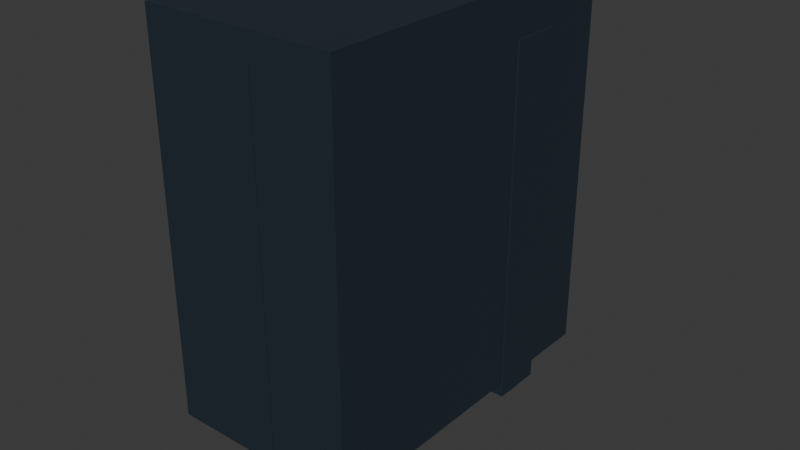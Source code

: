 # Source: level.blend  (saved by Blender 4.2.66; exported with 4.5.12 LTS)
import bpy
from mathutils import Matrix  # noqa: F401  (used for matrix-valued properties, if any)

bpy.ops.wm.read_factory_settings(use_empty=True)
scene = bpy.context.scene
scene.name = 'Scene'

# ---- materials (node trees are filled in below, after node groups)
mat_brick_wall_world = bpy.data.materials.new('Brick Wall World')
mat_brick_floor = bpy.data.materials.new('Brick Floor')

# ---- material node trees
mat_brick_wall_world.use_nodes = True; mat_brick_wall_world.node_tree.nodes.clear()
_N = mat_brick_wall_world.node_tree.nodes; _L = mat_brick_wall_world.node_tree.links
n0 = _N.new('ShaderNodeBsdfPrincipled'); n0.name = 'Principled BSDF'; n0.location = (406, 372)
n0.inputs[2].default_value = 0.6127
n1 = _N.new('ShaderNodeOutputMaterial'); n1.name = 'Material Output'; n1.location = (809, 350)
n2 = _N.new('ShaderNodeMix'); n2.name = 'Mix'; n2.location = (226, 388)
n2.data_type = 'RGBA'
n2.blend_type = 'MULTIPLY'
n2.inputs[6].default_value = (0.01949, 0.03285, 0.05173, 1.0)
n3 = _N.new('ShaderNodeNormalMap'); n3.name = 'Normal Map'; n3.location = (177, 41)
n3.inputs[0].default_value = 0.4
_L.new(n0.outputs[0], n1.inputs[0])
_L.new(n2.outputs[2], n0.inputs[0])
_L.new(n3.outputs[0], n0.inputs[5])
n1.is_active_output = True
mat_brick_floor.use_nodes = True; mat_brick_floor.node_tree.nodes.clear()
_N = mat_brick_floor.node_tree.nodes; _L = mat_brick_floor.node_tree.links
n0 = _N.new('ShaderNodeBsdfPrincipled'); n0.name = 'Principled BSDF'; n0.location = (231, 281)
n0.inputs[2].default_value = 0.3255
n1 = _N.new('ShaderNodeOutputMaterial'); n1.name = 'Material Output'; n1.location = (521, 281)
n2 = _N.new('ShaderNodeMix'); n2.name = 'Mix'; n2.location = (-9, 325)
n2.data_type = 'RGBA'
n2.blend_type = 'MULTIPLY'
n2.inputs[6].default_value = (0.3547, 0.3547, 0.3547, 1.0)
n3 = _N.new('ShaderNodeNormalMap'); n3.name = 'Normal Map'; n3.location = (43, -17)
n3.inputs[0].default_value = 1.9
_L.new(n0.outputs[0], n1.inputs[0])
_L.new(n2.outputs[2], n0.inputs[0])
_L.new(n3.outputs[0], n0.inputs[5])
n1.is_active_output = True

# ---- world
world_world = bpy.data.worlds.new('World'); scene.world = world_world
world_world.use_nodes = True; world_world.node_tree.nodes.clear()
_N = world_world.node_tree.nodes; _L = world_world.node_tree.links
n0 = _N.new('ShaderNodeOutputWorld'); n0.name = 'World Output'; n0.location = (300, 300)
n1 = _N.new('ShaderNodeBackground'); n1.name = 'Background'; n1.location = (10, 300)
n1.inputs[0].default_value = (0.05088, 0.05088, 0.05088, 1.0)
_L.new(n1.outputs[0], n0.inputs[0])
n0.is_active_output = True
world_world.color = (0.05088, 0.05088, 0.05088)
world_world.sun_shadow_jitter_overblur = 0.0

# ---- meshes
me_mesh_0 = bpy.data.meshes.new('Mesh_0')
me_mesh_0.from_pydata([(-5.239, -6.741, 265.3), (1.823, -6.741, 265.3), (8.273, 8.75, 265.3), (8.273, -8.75, 265.3), (8.273, 8.75, -30.26), (-8.273, 8.75, 265.3), (-8.273, -8.75, -30.26), (8.273, -8.75, -30.26), (-8.273, 8.75, -30.26), (-8.273, -8.75, 265.3), (-5.239, 6.963, 265.3), (-5.239, 6.963, 267.6), (-5.239, -6.741, 267.6), (1.823, -6.741, 267.6), (1.823, 6.963, 265.3), (1.823, 6.963, 267.6), (-33.27, -13.75, 264.7), (-23.27, -13.75, 264.7), (-33.27, -13.75, 269.7), (-23.27, -13.75, 269.7), (-33.27, -23.75, 274.7), (-23.27, -23.75, 274.7), (-23.27, -23.75, 269.7), (-33.27, -23.75, 269.7), (-40.77, -23.75, -30.26), (-40.77, -46.25, -30.26), (-15.77, -46.25, 274.7), (-40.77, -46.25, 274.7), (-15.77, -46.25, -30.26), (-40.77, -23.75, 274.7), (-15.77, -23.75, 274.7), (-15.77, -23.75, -30.26), (-53.27, 13.75, 257.2), (-53.27, 13.75, -30.26), (-67.67, 13.75, -30.26), (-67.67, 33.75, -30.26), (-53.27, 33.75, -30.26), (-67.67, 33.75, 257.2), (-67.67, 13.75, 257.2), (-45.77, 83.75, 239.7), (-45.77, 83.75, -30.26), (-50.77, 88.75, -30.26), (-50.77, 83.75, -30.26), (-45.77, 88.75, -30.26), (-45.77, 88.75, 237.2), (-50.77, 83.75, 232.2), (-45.77, 83.75, 232.2), (-10.77, 83.75, -30.26), (-5.773, 88.75, -30.26), (-10.77, 88.75, -30.26), (-5.773, 83.75, -30.26), (-10.77, 88.75, 237.2), (-10.77, 83.75, 237.2), (-45.77, 83.01, 235.7), (-45.77, 81.64, 239.3), (-50.77, 81.64, 239.3), (-45.77, 82.05, 237.1), (-50.77, 82.05, 237.1), (-50.77, 83.01, 235.7), (-25.77, 56.25, 269.7), (-25.77, 56.25, 264.7), (-25.77, 83.75, 257.2), (-30.77, 83.75, 252.2), (-30.77, 56.25, 264.7), (-30.77, 56.25, 269.7), (-25.77, 83.75, 252.2), (-50.77, 88.75, 239.7), (-30.77, 88.75, 249.7), (-50.77, 83.75, 239.7), (-45.77, 83.75, 237.2), (-30.77, 83.75, 249.7), (-25.77, 88.75, 249.7), (-5.773, 88.75, 239.7), (-5.773, 83.75, 239.7), (-30.77, 83.75, 242.2), (-30.77, 83.75, 257.2), (-30.77, 88.75, 257.2), (-25.77, 83.75, 249.7), (-25.77, 88.75, 242.2), (-27.44, 83.75, 252.2), (-30.77, 88.75, 242.2), (-25.77, 88.75, 257.2), (-3.273, 53.25, -30.26), (6.727, 53.25, 257.2), (-3.273, 38.25, 257.2), (6.727, 38.25, 257.2), (-3.273, 53.25, 257.2), (6.727, 38.25, -30.26), (6.727, 53.25, -30.26), (-3.273, 38.25, -30.26), (-35.77, 92.5, -30.26), (-20.77, 92.5, 242.2), (-20.77, 92.5, -30.26), (-20.77, 60.0, -30.26), (-35.77, 60.0, 242.2), (-35.77, 60.0, -30.26), (-25.77, 83.75, 242.2), (-20.77, 60.0, 242.2), (-35.77, 92.5, 242.2), (-58.27, 8.75, -30.26), (-58.27, 3.75, -30.26), (-58.27, 3.75, 257.2), (-58.27, 8.75, 257.2), (-53.27, 8.75, -30.26), (-53.27, 3.75, -30.26), (-53.27, 3.75, 257.2), (-53.27, 8.75, 257.2), (-58.27, -3.198, -30.26), (-58.27, -3.198, 257.2), (-53.27, -3.198, -30.26), (-58.27, -10.7, -30.26), (-58.27, -10.7, 257.2), (-53.27, -10.7, 257.2), (-53.27, -3.198, 257.2), (-58.27, 33.75, 257.2), (-58.27, 33.75, -30.26), (-58.27, 61.25, 257.2), (-53.27, 33.75, 257.2), (-53.27, 56.25, 257.2), (-58.27, 61.25, -30.26), (-13.27, 61.25, 257.2), (-13.27, 56.25, 257.2), (-13.27, 56.25, -30.26), (-13.27, 61.25, -30.26), (-53.27, 61.25, -30.26), (-53.27, 61.25, -30.26), (-50.77, -13.75, -30.26), (-50.77, -18.75, 257.2), (-8.273, -18.75, 257.2), (-8.273, -18.75, -30.26), (-50.77, -18.75, -30.26), (-8.273, -13.75, -30.26), (-8.273, -13.75, 257.2), (-50.77, -13.75, 257.2), (-53.27, 56.25, -30.26), (-53.27, 56.25, 269.7), (-53.27, -13.75, 269.7), (-3.273, -13.75, 269.7), (-53.27, -13.75, -30.26), (-3.273, -13.75, -30.26), (-3.273, 56.25, 269.7), (-3.273, 56.25, -30.26), (-53.27, -10.7, -30.26)], [(79, 62), (79, 65), (89, 82), (95, 93)], [(21, 22, 17, 19), (9, 6, 7, 3), (43, 41, 66, 44), (6, 9, 5, 8), (137, 140, 135, 136), (2, 5, 9, 3), (15, 11, 12, 13), (0, 1, 13, 12), (14, 10, 11, 15), (15, 13, 1, 14), (138, 139, 137, 136), (18, 20, 21, 19), (16, 23, 20, 18), (10, 5, 9, 0), (25, 27, 29, 24), (29, 30, 31, 24), (25, 28, 26, 27), (26, 30, 29, 27), (31, 30, 26, 28), (37, 38, 32, 117), (38, 34, 33, 32), (34, 38, 37, 35), (40, 46, 45, 42), (66, 45, 68), (44, 46, 40, 43), (141, 140, 137, 139), (42, 45, 66, 41), (4, 8, 5, 2), (51, 72, 48, 49), (48, 72, 73, 50), (52, 47, 50, 73), (68, 55, 54, 39), (55, 57, 56, 54), (56, 39, 54), (53, 39, 56), (53, 46, 39), (131, 132, 128, 129), (128, 132, 133, 127), (100, 101, 102, 99), (68, 57, 55), (68, 58, 57), (58, 68, 45), (63, 64, 75, 62), (63, 62, 65, 60), (75, 68, 70), (44, 66, 67), (67, 66, 76), (68, 69, 70), (70, 69, 44, 67), (52, 77, 71), (61, 65, 73), (51, 71, 72), (65, 77, 73), (71, 81, 72), (81, 61, 73, 72), (71, 51, 52), (73, 77, 52), (52, 51, 73), (73, 51, 72), (76, 75, 61, 81), (77, 96, 78, 71), (76, 81, 71, 67), (67, 80, 74, 70), (62, 70, 77, 65), (97, 91, 98, 94), (62, 75, 70), (67, 71, 78, 80), (83, 88, 82, 86), (92, 90, 98, 91), (95, 94, 98, 90), (92, 91, 97, 93), (102, 106, 103, 99), (100, 104, 105, 101), (105, 106, 102, 101), (103, 106, 105, 104), (110, 111, 108, 107), (108, 113, 109, 107), (116, 119, 115, 114), (130, 129, 128, 127), (118, 121, 120, 116), (124, 119, 116, 120, 123), (122, 123, 120, 121), (130, 127, 133, 126), (123, 125, 124), (17, 22, 23, 16), (7, 4, 2, 3), (58, 45, 46, 53), (57, 58, 53, 56), (138, 136, 135, 134), (135, 140, 141, 134), (11, 10, 0, 12), (47, 52, 51, 49), (51, 52, 73, 72), (118, 116, 114, 117), (85, 83, 86, 84), (85, 87, 88, 83), (87, 85, 84, 89), (111, 112, 113, 108), (37, 117, 36, 35), (65, 61, 59, 60), (75, 64, 59, 61), (76, 66, 68, 75), (77, 70, 74, 96), (44, 69, 46), (110, 142, 112, 111)])
_uv = me_mesh_0.uv_layers.new(name='UVMap')
_uv.uv.foreach_set('vector', [0.5, 0.5, 0.5, 0.25, 1.0, 0.0, 1.0, 0.25, 1.0, 1.0, 1.0, 0.0, 0.0, 0.0, 0.0, 1.0, 0.0, 1.0, 1.0, 1.0, 1.0, 0.0, 0.0, 0.0, 1.0, 0.0, 0.0, 0.0, 0.0, 1.0, 1.0, 1.0, 0.0, 1.0, 1.0, 1.0, 1.0, 0.0, 0.0, 0.0, 0.0, 0.0, 0.0, 0.0, 0.0, 0.0, 0.0, 0.0, 1.0, 1.0, 1.0, 0.0, 0.0, 0.0, 0.0, 1.0, 1.0, 0.7618, 0.0, 0.7618, 0.0, 1.0, 1.0, 1.0, 0.0, 0.2382, 1.0, 0.2382, 1.0, 0.0, 0.0, 0.0, 0.0, 0.0, 0.0, 1.0, 0.2382, 1.0, 0.2382, 0.0, 0.0, 1.0, 0.0, 0.0, 0.0, 1.0, 0.0, 0.0, 0.0, 0.875, 0.0, 0.75, 1.0, 0.75, 1.0, 0.875, 0.0, 0.0, 0.5, 0.25, 0.5, 0.5, 0.0, 0.25, 0.8979, 0.1834, 1.0, 0.0, 0.0, 0.0, 0.1148, 0.1834, 1.0, 0.0, 0.0, 0.0, 0.0, 1.0, 1.0, 1.0, 1.0, 0.0, 0.0, 0.0, 0.0, 1.0, 1.0, 1.0, 1.0, 0.0, 0.0, 0.0, 0.0, 1.0, 1.0, 1.0, 0.0, 1.0, 1.0, 1.0, 1.0, 0.0, 0.0, 0.0, 1.0, 0.0, 0.0, 0.0, 0.0, 1.0, 1.0, 1.0, 1.0, 0.0, 0.0, 0.0, 0.0, 1.0, 1.0, 1.0, 1.0, 1.0, 1.0, 0.0, 0.0, 0.0, 0.0, 1.0, 1.0, 0.0, 0.0, 0.0, 0.0, 1.0, 1.0, 1.0, 0.0, 0.0, 0.0, 0.9725, 1.0, 0.9725, 1.0, 0.0, 0.0, 1.0, 0.02752, 0.0, 0.0, 0.0, 0.0, 0.0, 0.0, 0.9725, 0.0, 0.0, 1.0, 0.0, 1.0, 0.0, 0.0, 0.0, 0.0, 1.0, 1.0, 1.0, 1.0, 0.0, 1.0, 0.9725, 0.0, 1.0, 1.0, 1.0, 0.0, 1.0, 1.0, 1.0, 1.0, 0.0, 0.0, 0.0, 1.0, 0.0, 0.0, 0.0, 0.0, 1.0, 1.0, 1.0, 1.0, 0.0, 0.0, 0.0, 0.0, 1.0, 1.0, 1.0, 1.0, 1.0, 1.0, 0.0, 0.0, 0.0, 0.0, 1.0, 1.0, 0.7, 1.0, 0.8, 0.0, 0.8, 0.0, 0.7, 1.0, 0.8, 1.0, 0.9, 0.0, 0.9, 0.0, 0.8, 0.09591, 0.3253, 0.5, 0.5, 0.0, 0.4709, 0.3237, 0.2311, 0.5, 0.5, 0.09591, 0.3253, 0.3237, 0.2311, 0.5, 0.0, 0.5, 0.5, 1.0, 0.0, 0.0, 0.0, 0.0, 1.0, 1.0, 1.0, 0.0, 1.0, 1.0, 1.0, 1.0, 0.0, 0.0, 0.0, 1.0, 0.0, 0.0, 0.0, 0.0, 1.0, 1.0, 1.0, 0.5, 0.5, 0.9041, 0.3253, 1.0, 0.4709, 0.5, 0.5, 0.6763, 0.2311, 0.9041, 0.3253, 0.6763, 0.2311, 0.5, 0.5, 0.5, 0.0, 0.5, 0.3571, 0.5, 0.5, 0.0, 0.1429, 1.0, 0.6667, 0.5, 0.3571, 0.0, 0.0, 0.5, 0.375, 0.0, 0.0, 0.5, 0.5, 0.0, 0.0625, 0.5, 0.3125, 0.875, 0.0, 1.0, 0.0625, 0.5, 0.3125, 0.5, 0.3125, 1.0, 0.0625, 0.5, 0.5, 0.0, 0.0625, 0.125, 0.0, 0.5, 0.3125, 1.0, 0.5, 0.125, 0.0, 0.875, 0.0, 0.5, 1.0, 1.0, 0.625, 1.0, 0.75, 0.0, 0.75, 0.5, 0.5, 0.5, 0.375, 1.0, 0.0625, 0.125, 0.0, 0.5, 0.3125, 0.0, 0.0625, 0.5, 0.375, 0.5, 0.3125, 1.0, 0.0625, 0.5, 0.3125, 0.5, 0.5, 0.0, 0.0625, 0.0, 0.0, 0.0, 0.0, 0.0, 0.0, 0.0, 0.0, 0.0, 0.75, 0.0, 0.625, 1.0, 0.625, 1.0, 0.0625, 0.5, 0.3125, 0.875, 0.0, 1.0, 0.625, 0.0, 0.625, 1.0, 0.5, 1.0, 0.5, 0.0, 0.625, 0.0, 0.5, 1.0, 0.0, 0.0, 0.1429, 1.0, 0.875, 0.0, 0.0, 0.0, 0.5, 0.0, 0.000767, 0.8846, 0.6667, 0.5, 0.0, 1.0, 0.0, 0.0, 0.0, 0.5, 0.3125, 0.5, 1.0, 0.5, 1.0, 0.9992, 1.0, 0.7308, 0.3333, 1.0, 0.5, 1.0, 0.6667, 1.0, 0.5, 0.0, 0.5, 0.5, 0.375, 0.0, 1.0, 0.0, 0.0, 0.0, 1.0, 0.0, 0.0, 1.0, 0.6667, 1.0, 1.0, 1.0, 0.5, 0.5, 1.0, 0.5, 0.0, 0.8846, 0.6667, 0.9992, 1.0, 0.0, 0.0, 1.0, 0.0, 0.0, 0.0, 0.0, 0.0, 1.0, 0.0, 1.0, 1.0, 0.0, 1.0, 0.0, 0.0, 0.0, 0.0, 0.0, 0.0, 0.0, 1.0, 1.0, 1.0, 1.0, 0.0, 0.0, 0.0, 0.0, 1.0, 0.0, 0.0, 1.0, 0.0, 0.0, 0.0, 0.0, 1.0, 1.0, 1.0, 1.0, 0.0, 0.0, 0.0, 0.0, 1.0, 1.0, 1.0, 0.0, 1.0, 1.0, 1.0, 1.0, 0.0, 0.0, 0.0, 1.0, 0.0, 0.0, 0.0, 0.0, 1.0, 1.0, 1.0, 1.0, 0.0, 1.0, 1.0, 1.0, 0.0, 1.0, 1.0, 1.0, 0.0, 0.0, 0.0, 0.0, 0.0, 1.0, 1.0, 0.0, 1.0, 1.0, 1.0, 1.0, 0.0, 0.0, 0.0, 1.0, 0.0, 0.0, 0.0, 0.0, 1.0, 1.0, 1.0, 0.0, 0.0, 0.0, 1.0, 1.0, 1.0, 1.0, 0.0, 0.0, 1.0, 1.0, 1.0, 1.0, 0.0, 0.0, 0.0, 0.0, 1.0, 1.0, 1.0, 1.0, 0.0, 0.0, 0.0, 0.0, 1.0, 1.0, 0.0, 0.0, 0.0, 0.0, 1.0, 1.0, 1.0, 0.0, 1.0, 1.0, 1.0, 1.0, 0.9756, 1.0, 0.5, 1.0, 0.625, 0.0, 0.625, 0.0, 0.5, 1.0, 1.0, 1.0, 0.0, 0.0, 0.0, 0.0, 1.0, 1.0, 0.5, 1.0, 0.6, 0.0, 0.6, 0.0, 0.5, 1.0, 0.9, 1.0, 1.0, 0.0, 1.0, 0.0, 0.9, 1.0, 0.0, 0.0, 0.0, 0.0, 1.0, 1.0, 1.0, 1.0, 0.0, 0.0, 0.0, 0.0, 1.0, 1.0, 1.0, 0.0, 1.0, 0.2382, 1.0, 0.2382, 0.0, 0.0, 0.0, 1.0, 0.0, 0.0, 0.0, 0.0, 1.0, 1.0, 1.0, 1.0, 0.0, 0.0, 0.0, 0.0, 1.0, 1.0, 1.0, 0.8182, 1.0, 1.0, 0.0, 0.0, 0.0, 0.0, 1.0, 0.0, 0.0, 0.0, 0.0, 0.0, 0.0, 0.0, 0.0, 0.0, 0.0, 0.0, 0.0, 1.0, 0.0, 0.0, 0.0, 0.0, 0.0, 0.0, 0.0, 0.0, 0.0, 0.0, 0.0, 1.0, 1.0, 0.0, 1.0, 0.0, 0.0, 1.0, 0.0, 0.0, 1.0, 1.0, 1.0, 1.0, 0.0, 1.0, 1.0, 0.5, 0.375, 0.5, 0.5, 0.0, 0.0, 0.0, 0.0, 0.0, 0.1429, 0.5, 0.5, 0.0, 0.0, 1.0, 0.875, 0.5, 0.5, 1.0, 0.0625, 0.0, 0.0, 0.5, 0.5, 0.0, 0.5, 1.0, 0.5, 0.7308, 0.3333, 0.0, 0.000767, 0.875, 0.0, 0.125, 0.0, 0.0, 0.9725, 1.0, 0.0, 0.0, 0.0, 0.0, 1.0, 1.0, 1.0])
me_mesh_0.materials.append(mat_brick_wall_world)
me_mesh_0.update()
me_mesh_0.normals_split_custom_set([tuple(v) for v in zip(*[iter([1.0, -3.052e-07, 0.0, 1.0, -3.052e-07, 0.0, 1.0, -3.052e-07, 0.0, 1.0, -3.052e-07, 0.0, 0.0, -1.0, 1.707e-09, 0.0, -1.0, 1.707e-09, 0.0, -1.0, 1.707e-09, 0.0, -1.0, 1.707e-09, 0.0, 1.0, 0.0, 0.0, 1.0, 0.0, 0.0, 1.0, 0.0, 0.0, 1.0, 0.0, -1.0, 0.0, -3.227e-09, -1.0, 0.0, -3.227e-09, -1.0, 0.0, -3.227e-09, -1.0, 0.0, -3.227e-09, 0.0, 0.0, 1.0, 0.0, 0.0, 1.0, 0.0, 0.0, 1.0, 0.0, 0.0, 1.0, 0.0, 0.0, 1.0, 0.0, 0.0, 1.0, 0.0, 0.0, 1.0, 0.0, 0.0, 1.0, 0.0, 0.0, 1.0, 0.0, 0.0, 1.0, 0.0, 0.0, 1.0, 0.0, 0.0, 1.0, 0.0, -1.0, 0.0, 0.0, -1.0, 0.0, 0.0, -1.0, 0.0, 0.0, -1.0, 0.0, 0.0, 1.0, 0.0, 0.0, 1.0, 0.0, 0.0, 1.0, 0.0, 0.0, 1.0, 0.0, 1.0, 0.0, 0.0, 1.0, 0.0, 0.0, 1.0, 0.0, 0.0, 1.0, 0.0, 0.0, 0.0, -1.0, 0.0, 0.0, -1.0, 0.0, 0.0, -1.0, 0.0, 0.0, -1.0, 0.0, 0.0, 0.4472, 0.8944, 0.0, 0.4472, 0.8944, 0.0, 0.4472, 0.8944, 0.0, 0.4472, 0.8944, -1.0, 0.0, 0.0, -1.0, 0.0, 0.0, -1.0, 0.0, 0.0, -1.0, 0.0, 0.0, 7.735e-06, 0.0, 1.0, 7.735e-06, 0.0, 1.0, 7.735e-06, 0.0, 1.0, 7.735e-06, 0.0, 1.0, -1.0, 0.0, 0.0, -1.0, 0.0, 0.0, -1.0, 0.0, 0.0, -1.0, 0.0, 0.0, 0.0, 1.0, 0.0, 0.0, 1.0, 0.0, 0.0, 1.0, 0.0, 0.0, 1.0, 0.0, 0.0, -1.0, -1.601e-08, 0.0, -1.0, -1.601e-08, 0.0, -1.0, -1.601e-08, 0.0, -1.0, -1.601e-08, 0.0, 0.0, 1.0, 0.0, 0.0, 1.0, 0.0, 0.0, 1.0, 0.0, 0.0, 1.0, 1.0, 0.0, 0.0, 1.0, 0.0, 0.0, 1.0, 0.0, 0.0, 1.0, 0.0, 0.0, 0.0, 0.0, 1.0, 0.0, 0.0, 1.0, 0.0, 0.0, 1.0, 0.0, 0.0, 1.0, 0.0, -1.0, 0.0, 0.0, -1.0, 0.0, 0.0, -1.0, 0.0, 0.0, -1.0, 0.0, -1.0, 0.0, 0.0, -1.0, 0.0, 0.0, -1.0, 0.0, 0.0, -1.0, 0.0, 0.0, 0.0, -1.0, 0.0, 0.0, -1.0, 0.0, 0.0, -1.0, 0.0, 0.0, -1.0, 0.0, -1.0, 0.0, 0.0, -1.0, 0.0, 0.0, -1.0, 0.0, 0.0, 1.0, 0.0, 0.0, 1.0, 0.0, 0.0, 1.0, 0.0, 0.0, 1.0, 0.0, 0.0, 1.0, 0.0, 0.0, 1.0, 0.0, 0.0, 1.0, 0.0, 0.0, 1.0, 0.0, 0.0, -1.0, 0.0, 0.0, -1.0, 0.0, 0.0, -1.0, 0.0, 0.0, -1.0, 0.0, 0.0, 0.0, 1.0, 3.121e-09, 0.0, 1.0, 3.121e-09, 0.0, 1.0, 3.121e-09, 0.0, 1.0, 3.121e-09, 0.0, 1.0, 0.0, 0.0, 1.0, 0.0, 0.0, 1.0, 0.0, 0.0, 1.0, 0.0, 1.0, 0.0, 0.0, 1.0, 0.0, 0.0, 1.0, 0.0, 0.0, 1.0, 0.0, 0.0, 0.0, -1.0, 0.0, 0.0, -1.0, 0.0, 0.0, -1.0, 0.0, 0.0, -1.0, 0.0, 0.0, -0.2028, 0.9792, 0.0, -0.2028, 0.9792, 0.0, -0.2028, 0.9792, 0.0, -0.2028, 0.9792, 0.0, -0.9833, -0.1819, 0.0, -0.9833, -0.1819, 0.0, -0.9833, -0.1819, 0.0, -0.9833, -0.1819, 1.0, 2.395e-06, 0.0, 1.0, 2.395e-06, 0.0, 1.0, 2.395e-06, 0.0, 1.0, -3.102e-06, 0.0, 1.0, -3.102e-06, 0.0, 1.0, -3.102e-06, 0.0, 1.0, 0.0, 0.0, 1.0, 0.0, 0.0, 1.0, 0.0, 0.0, 1.0, 0.0, 0.0, 1.0, 0.0, 0.0, 1.0, 0.0, 0.0, 1.0, 0.0, 0.0, 0.0, 0.0, 1.0, 0.0, 0.0, 1.0, 0.0, 0.0, 1.0, 0.0, 0.0, 1.0, -1.0, 0.0, 0.0, -1.0, 0.0, 0.0, -1.0, 0.0, 0.0, -1.0, 0.0, 0.0, -1.0, -3.193e-06, 0.0, -1.0, -3.193e-06, 0.0, -1.0, -3.193e-06, 0.0, -1.0, 3.102e-06, 0.0, -1.0, 3.102e-06, 0.0, -1.0, 3.102e-06, 0.0, -1.0, 0.0, 0.0, -1.0, 0.0, 0.0, -1.0, 0.0, 0.0, -1.0, 0.0, 0.0, -1.0, 0.0, 0.0, -1.0, 0.0, 0.0, -1.0, 0.0, 0.0, 0.0, -0.4138, -0.9104, 0.0, -0.4138, -0.9104, 0.0, -0.4138, -0.9104, 0.0, -0.4138, -0.9104, 0.0, -1.0, 0.0, 0.0, -1.0, 0.0, 0.0, -1.0, 0.0, 0.0, 1.0, 0.0, 0.0, 1.0, 0.0, 0.0, 1.0, 0.0, 0.0, 1.0, 0.0, 0.0, 1.0, 0.0, 0.0, 1.0, 0.0, 0.0, -1.0, 0.0, 0.0, -1.0, 0.0, 0.0, -1.0, 0.0, 0.6402, 0.0, -0.7682, 0.6402, 0.0, -0.7682, 0.6402, 0.0, -0.7682, 0.6402, 0.0, -0.7682, -0.6402, 0.0, -0.7682, -0.6402, 0.0, -0.7682, -0.6402, 0.0, -0.7682, 0.0, -1.0, 0.0, 0.0, -1.0, 0.0, 0.0, -1.0, 0.0, 0.0, 1.0, 0.0, 0.0, 1.0, 0.0, 0.0, 1.0, 0.0, 0.0, -1.0, 0.0, 0.0, -1.0, 0.0, 0.0, -1.0, 0.0, 0.0, 1.0, 0.0, 0.0, 1.0, 0.0, 0.0, 1.0, 0.0, 0.6585, 0.0, 0.7526, 0.6585, 0.0, 0.7526, 0.6585, 0.0, 0.7526, 0.6585, 0.0, 0.7526, -0.6402, 0.0, -0.7682, -0.6402, 0.0, -0.7682, -0.6402, 0.0, -0.7682, 0.0, -1.0, 0.0, 0.0, -1.0, 0.0, 0.0, -1.0, 0.0, 0.4472, 0.0, -0.8944, 0.4472, 0.0, -0.8944, 0.4472, 0.0, -0.8944, 0.4472, 0.0, -0.8944, 0.4472, 0.0, -0.8944, 0.4472, 0.0, -0.8944, 0.0, 0.0, 1.0, 0.0, 0.0, 1.0, 0.0, 0.0, 1.0, 0.0, 0.0, 1.0, 1.0, 0.0, 0.0, 1.0, 0.0, 0.0, 1.0, 0.0, 0.0, 1.0, 0.0, 0.0, 0.0, 1.0, 0.0, 0.0, 1.0, 0.0, 0.0, 1.0, 0.0, 0.0, 1.0, 0.0, -1.0, 0.0, 0.0, -1.0, 0.0, 0.0, -1.0, 0.0, 0.0, -1.0, 0.0, 0.0, 0.0, -1.0, 0.0, 0.0, -1.0, 0.0, 0.0, -1.0, 0.0, 0.0, -1.0, 0.0, 0.0, 0.0, 1.0, 0.0, 0.0, 1.0, 0.0, 0.0, 1.0, 0.0, 0.0, 1.0, 0.0, 0.0, 0.0, 0.0, 0.0, 0.0, 0.0, 0.0, 0.0, 0.0, 1.0, 0.0, 0.0, 1.0, 0.0, 0.0, 1.0, 0.0, 0.0, 1.0, 0.0, 0.0, 1.0, 0.0, 0.0, 1.0, 0.0, 0.0, 1.0, 0.0, 0.0, 1.0, 0.0, 0.0, 1.0, 0.0, 0.0, 1.0, 0.0, 0.0, 1.0, 0.0, 0.0, 1.0, 0.0, -1.0, 0.0, 0.0, -1.0, 0.0, 0.0, -1.0, 0.0, 0.0, -1.0, 0.0, 0.0, 1.0, 0.0, 0.0, 1.0, 0.0, 0.0, 1.0, 0.0, 0.0, 1.0, 0.0, 0.0, 0.0, 1.0, 0.0, 0.0, 1.0, 0.0, 0.0, 1.0, 0.0, 0.0, 1.0, 0.0, 0.0, -1.0, 0.0, 0.0, -1.0, 0.0, 0.0, -1.0, 0.0, 0.0, -1.0, 0.0, 0.0, 0.0, 1.0, 0.0, 0.0, 1.0, 0.0, 0.0, 1.0, 0.0, 0.0, 1.0, 1.0, 0.0, 0.0, 1.0, 0.0, 0.0, 1.0, 0.0, 0.0, 1.0, 0.0, 0.0, -1.0, 0.0, 0.0, -1.0, 0.0, 0.0, -1.0, 0.0, 0.0, -1.0, 0.0, 0.0, 0.0, 1.0, 6.634e-09, 0.0, 1.0, 6.634e-09, 0.0, 1.0, 6.634e-09, 0.0, 1.0, 6.634e-09, -1.0, 0.0, 0.0, -1.0, 0.0, 0.0, -1.0, 0.0, 0.0, -1.0, 0.0, 0.0, 0.0, -1.0, 0.0, 0.0, -1.0, 0.0, 0.0, -1.0, 0.0, 0.0, -1.0, 0.0, 0.0, 0.0, 1.0, 0.0, 0.0, 1.0, 0.0, 0.0, 1.0, 0.0, 0.0, 1.0, 0.0, 1.0, 0.0, 0.0, 1.0, 0.0, 0.0, 1.0, 0.0, 0.0, 1.0, 0.0, 0.0, 1.0, 0.0, 1.0, 0.0, 0.0, 1.0, 0.0, 0.0, 1.0, 0.0, 0.0, 1.0, 0.0, 0.0, -1.0, 0.0, 0.0, -1.0, 0.0, 0.0, -1.0, 0.0, 0.0, -1.0, 0.0, 0.0, 0.0, 0.0, 1.0, 0.0, 0.0, 1.0, 0.0, 0.0, 1.0, 0.0, -0.4472, -0.8944, 0.0, -0.4472, -0.8944, 0.0, -0.4472, -0.8944, 0.0, -0.4472, -0.8944, 1.0, 0.0, -3.227e-09, 1.0, 0.0, -3.227e-09, 1.0, 0.0, -3.227e-09, 1.0, 0.0, -3.227e-09, 0.0, -0.9778, -0.2094, 0.0, -0.9778, -0.2094, 0.0, -0.9778, -0.2094, 0.0, -0.9778, -0.2094, 0.0, -0.827, -0.5622, 0.0, -0.827, -0.5622, 0.0, -0.827, -0.5622, 0.0, -0.827, -0.5622, -1.0, 0.0, 0.0, -1.0, 0.0, 0.0, -1.0, 0.0, 0.0, -1.0, 0.0, 0.0, 0.0, 1.0, 0.0, 0.0, 1.0, 0.0, 0.0, 1.0, 0.0, 0.0, 1.0, 0.0, -1.0, 0.0, 0.0, -1.0, 0.0, 0.0, -1.0, 0.0, 0.0, -1.0, 0.0, 0.0, -1.0, 0.0, 0.0, -1.0, 0.0, 0.0, -1.0, 0.0, 0.0, -1.0, 0.0, 0.0, -3.567e-05, -5.333e-09, 1.0, -8.363e-05, 0.0, 1.0, -3.567e-05, 2.146e-05, 1.0, -8.363e-05, -2.136e-05, 1.0, 0.0, 0.0, 1.0, 0.0, 0.0, 1.0, 0.0, 0.0, 1.0, 0.0, 0.0, 1.0, 0.0, 0.0, 1.0, 0.0, 0.0, 1.0, 0.0, 0.0, 1.0, 0.0, 0.0, 1.0, 1.0, 0.0, 0.0, 1.0, 0.0, 0.0, 1.0, 0.0, 0.0, 1.0, 0.0, 0.0, 0.0, -1.0, 0.0, 0.0, -1.0, 0.0, 0.0, -1.0, 0.0, 0.0, -1.0, 0.0, 0.0, 0.0, 1.0, 0.0, 0.0, 1.0, 0.0, 0.0, 1.0, 0.0, 0.0, 1.0, 0.0, 1.0, 0.0, 0.0, 1.0, 0.0, 0.0, 1.0, 0.0, 0.0, 1.0, 0.0, 1.0, 0.0, 0.0, 1.0, 0.0, 0.0, 1.0, 0.0, 0.0, 1.0, 0.0, 0.0, 0.0, 0.4138, 0.9104, 0.0, 0.4138, 0.9104, 0.0, 0.4138, 0.9104, 0.0, 0.4138, 0.9104, -0.6585, 0.0, 0.7526, -0.6585, 0.0, 0.7526, -0.6585, 0.0, 0.7526, -0.6585, 0.0, 0.7526, 0.0, -1.0, 0.0, 0.0, -1.0, 0.0, 0.0, -1.0, 0.0, 0.0, -1.0, 0.0, 1.0, 0.0, 0.0, 1.0, 0.0, 0.0, 1.0, 0.0, 0.0, 0.0, -1.0, -7.961e-09, 0.0, -1.0, -7.961e-09, 0.0, -1.0, -7.961e-09, 0.0, -1.0, -7.961e-09])] * 3)])
me_mesh_1 = bpy.data.meshes.new('Mesh_1')
me_mesh_1.from_pydata([(-0.02672, 239.1, -14.45), (-28.43, 196.6, -27.12), (28.38, 239.1, -27.12), (-0.02672, 196.6, -14.45), (28.38, 196.6, -27.12), (-28.43, 239.1, -27.12), (-6.855e-07, 118.5, -300.0), (40.0, 140.0, -45.0), (0.0003853, 147.1, -334.8), (-11.19, 139.6, -334.8), (-8.564, 143.6, -334.8), (11.75, 146.7, -300.0), (15.54, 140.0, -45.0), (-5.0, 200.0, -40.0), (0.009649, 151.6, -300.0), (-4.635, 146.2, -334.8), (4.635, 123.8, -38.5), (15.27, 141.3, -300.0), (15.54, 130.0, -45.0), (-5.271e-07, 122.9, -38.5), (15.54, 130.0, -40.0), (5.0, 119.5, -40.0), (-12.11, 135.0, -334.8), (8.564, 126.4, -38.5), (6.326, 119.7, -300.0), (-4.635, 123.8, -38.5), (-6.326, 119.7, -38.5), (-5.0, 119.5, -40.0), (-7.45, 120.5, -40.0), (-7.208e-07, 118.5, -38.5), (-5.0, 150.5, -45.0), (15.27, 128.7, -38.5), (11.69, 123.3, -38.5), (6.326, 119.7, -38.5), (-11.19, 130.4, -334.8), (14.52, 127.6, -45.0), (11.69, 123.3, -300.0), (-23.66, 104.3, -40.0), (5.0, 119.5, -45.0), (-5.0, 70.0, -45.0), (-5.0, 70.0, -40.0), (11.19, 130.4, -38.5), (-8.564, 126.4, -334.8), (12.11, 135.0, -334.8), (5.0, 70.0, -45.0), (11.19, 139.6, -334.8), (6.258, 150.2, -300.0), (-31.38, 159.3, -45.0), (11.66, 146.7, -38.5), (1.993e-07, 151.5, -45.0), (7.414, 149.5, -45.0), (6.25, 150.3, -41.5), (6.326, 150.3, -41.5), (8.564, 143.6, -334.8), (4.635, 146.2, -38.49), (8.564, 143.6, -38.5), (11.19, 139.6, -38.5), (-5.0, 200.0, -45.0), (15.27, 128.7, -300.0), (16.53, 135.0, -300.0), (-31.38, 159.3, -40.02), (5.0, 70.0, -40.0), (40.0, 130.0, -40.0), (-24.31, 166.4, -39.98), (-7.446, 149.5, -45.0), (-7.382, 149.5, -39.83), (5.0, 200.0, -40.0), (5.0, 200.0, -45.0), (24.26, 103.7, -40.0), (24.26, 103.7, -45.0), (16.53, 135.0, -38.5), (14.52, 142.4, -45.0), (14.55, 142.4, -39.94), (15.27, 141.3, -38.5), (12.11, 135.0, -38.5), (15.54, 140.0, -40.0), (24.17, 166.3, -39.94), (6.781, 149.3, -39.55), (24.21, 166.2, -45.0), (-8.564, 126.4, -38.5), (-11.19, 130.4, -38.5), (4.635, 146.2, -334.8), (-15.27, 128.7, -38.5), (-15.27, 128.7, -300.0), (40.0, 140.0, -40.0), (14.52, 127.6, -40.0), (-6.326, 150.3, -300.0), (-15.54, 130.0, -40.0), (-15.27, 141.3, -38.5), (-11.69, 146.7, -38.5), (-14.52, 142.4, -45.0), (-5.0, 119.5, -45.0), (-7.45, 120.5, -45.0), (-6.326, 119.7, -300.0), (-15.54, 140.0, -40.0), (-40.0, 140.0, -40.0), (-15.54, 140.0, -45.0), (-40.0, 140.0, -45.0), (11.19, 130.4, -334.8), (7.45, 120.5, -45.0), (7.45, 120.5, -40.0), (-4.635, 123.8, -334.8), (-14.53, 142.4, -39.98), (-15.27, 141.3, -300.0), (-15.54, 130.0, -45.0), (-40.0, 130.0, -40.0), (5.0, 150.5, -45.0), (5.714, 150.4, -41.5), (7.45, 149.5, -41.5), (-11.69, 123.3, -300.0), (5.002, 150.5, -40.0), (-11.69, 123.3, -45.0), (-12.11, 135.0, -38.5), (-11.69, 123.3, -38.5), (-14.52, 127.6, -45.0), (-14.52, 127.6, -40.0), (-4.635, 146.2, -38.5), (-8.564, 143.6, -38.5), (-5.0, 150.5, -40.0), (-7.699, 149.8, -41.5), (-11.19, 139.6, -38.5), (-16.53, 135.0, -38.5), (-16.53, 135.0, -300.0), (8.564, 126.4, -334.8), (-0.005209, 151.5, -38.5), (-11.69, 146.7, -300.0), (-5.271e-07, 122.9, -334.8), (4.635, 123.8, -334.8), (0.0003853, 147.1, -38.5), (-18.78, 200.4, -300.0), (-18.78, 235.4, -27.81), (-5.059, 200.4, -41.5), (-18.78, 200.4, -27.81), (-18.78, 235.4, -300.0), (18.72, 200.4, -300.0), (18.72, 200.4, -27.81), (18.72, 235.4, -27.81), (18.72, 235.4, -300.0), (-80.0, 155.0, -300.0), (-40.0, 140.8, -23.09), (-40.0, 130.8, -23.09), (-68.8, 140.8, -32.77), (-60.0, 142.5, -10.0), (-60.0, 142.5, 2.5), (-40.0, 155.0, -10.0), (-40.0, 130.0, -45.0), (-40.0, 155.0, -300.0), (-40.0, 140.8, -32.77), (-60.0, 127.5, -10.0), (-40.0, 115.0, -300.0), (-80.0, 155.0, -10.0), (-80.0, 115.0, -300.0), (-40.0, 115.0, -10.0), (-75.0, 142.5, -10.0), (-80.0, 115.0, -10.0), (-65.0, 142.5, 2.5), (-68.8, 140.8, -23.09), (-68.8, 130.8, -32.77), (-68.8, 130.8, -23.09), (-60.0, 127.5, 2.5), (-65.0, 127.5, 2.5), (-75.0, 127.5, -10.0), (-40.0, 130.8, -32.77), (40.0, 115.0, -300.0), (80.0, 115.0, -300.0), (40.0, 130.0, -45.0), (40.0, 155.0, -300.0), (40.0, 115.0, -10.0), (40.0, 155.0, -10.0), (80.0, 115.0, -10.0), (80.0, 155.0, -10.0), (80.0, 155.0, -300.0), (7.443, 149.5, -41.5), (7.693, 200.4, -41.5), (7.738, 148.7, -38.53), (5.041, 150.4, -38.46), (7.699, 200.4, -38.51), (7.704, 149.8, -41.5), (5.055, 200.4, -41.5), (5.066, 200.4, -38.49), (5.059, 150.5, -41.5), (-5.059, 150.5, -39.93), (-7.699, 200.4, -38.5), (-7.699, 149.4, -38.5), (-5.059, 150.5, -41.5), (-7.699, 200.4, -41.5), (-5.059, 150.5, -38.5), (-6.326, 150.3, -38.5), (-5.059, 200.4, -38.5), (-43.11, 102.5, -300.0), (-30.73, 111.3, -45.0), (-30.73, 111.3, -40.0), (-43.11, 102.5, -37.85), (-32.5, 91.89, -300.0), (-23.66, 104.3, -45.0), (-32.5, 113.1, -300.0), (-32.5, 113.1, -37.85), (-21.89, 102.5, -37.85), (-32.5, 91.89, -37.85), (-21.89, 102.5, -300.0), (22.16, 101.6, -38.39), (31.33, 110.7, -40.0), (31.33, 110.7, -45.0), (32.76, 90.96, -38.39), (43.37, 101.6, -38.39), (32.76, 112.2, -38.39), (32.76, 112.2, -300.0), (22.16, 101.6, -300.0), (32.76, 90.96, -300.0), (43.37, 101.6, -300.0), (22.16, 168.3, -300.0), (43.37, 168.3, -300.0), (32.76, 178.9, -300.0), (32.76, 157.7, -300.0), (22.16, 168.3, -38.39), (32.76, 157.7, -38.39), (31.25, 159.2, -45.0), (31.22, 159.2, -40.06), (43.37, 168.3, -38.39), (32.76, 178.9, -38.39), (-22.43, 168.3, -300.0), (-43.64, 168.3, -300.0), (-33.04, 178.9, -300.0), (-43.64, 168.3, -38.39), (-33.04, 157.7, -38.39), (-24.31, 166.4, -45.0), (-33.04, 157.7, -300.0), (-33.04, 178.9, -38.39), (-22.43, 168.3, -38.39), (-0.1625, 144.8, -353.9), (-0.1625, 144.8, -37.57), (3.592, 144.1, -353.9), (3.592, 144.1, -37.57), (6.776, 141.9, -353.9), (6.776, 141.9, -37.57), (8.903, 138.8, -353.9), (8.903, 138.8, -37.57), (9.649, 135.0, -353.9), (9.649, 135.0, -37.57), (8.903, 131.2, -353.9), (8.903, 131.2, -37.57), (6.776, 128.1, -353.9), (6.776, 128.1, -37.57), (3.592, 125.9, -353.9), (3.592, 125.9, -37.57), (-0.1625, 125.2, -353.9), (-0.1625, 125.2, -37.57), (-3.917, 125.9, -353.9), (-3.917, 125.9, -37.57), (-7.101, 128.1, -353.9), (-7.101, 128.1, -37.57), (-9.228, 131.2, -353.9), (-9.228, 131.2, -37.57), (-9.975, 135.0, -353.9), (-9.975, 135.0, -37.57), (-9.228, 138.8, -353.9), (-9.228, 138.8, -37.57), (-7.101, 141.9, -353.9), (-7.101, 141.9, -37.57), (-3.917, 144.1, -353.9), (-3.917, 144.1, -37.57), (4.657e-08, 140.8, -218.3), (-0.1625, 140.6, -37.06), (2.151, 140.4, -218.3), (1.989, 140.2, -37.06), (3.975, 139.2, -218.3), (3.813, 139.0, -37.06), (5.194, 137.4, -218.3), (5.031, 137.2, -37.06), (5.622, 135.2, -218.3), (5.459, 135.0, -37.06), (5.194, 133.1, -218.3), (5.031, 132.8, -37.06), (3.975, 131.2, -218.3), (3.813, 131.0, -37.06), (2.151, 130.0, -218.3), (1.989, 129.8, -37.06), (4.657e-08, 129.6, -218.3), (-0.1625, 129.4, -37.06), (-2.151, 130.0, -218.3), (-2.314, 129.8, -37.06), (-3.975, 131.2, -218.3), (-4.138, 131.0, -37.06), (-5.194, 133.1, -218.3), (-5.357, 132.8, -37.06), (-5.622, 135.2, -218.3), (-5.784, 135.0, -37.06), (-5.194, 137.4, -218.3), (-5.357, 137.2, -37.06), (-3.975, 139.2, -218.3), (-4.138, 139.0, -37.06), (-2.151, 140.4, -218.3), (-2.314, 140.2, -37.06)], [(51, 52), (186, 187), (30, 49), (14, 49), (50, 177), (119, 64), (177, 77), (114, 111), (111, 109), (111, 92), (180, 110), (180, 107), (51, 107), (183, 89), (183, 187), (131, 188), (131, 178)], [(1, 4, 3), (2, 5, 0), (2, 0, 3, 4), (1, 5, 2, 4), (1, 3, 0, 5), (19, 29, 33, 16), (79, 113, 26, 25), (19, 25, 26, 29), (50, 77, 76, 78), (23, 16, 33, 32), (225, 64, 90, 47), (80, 79, 42, 34), (79, 25, 101, 42), (55, 54, 81, 53), (23, 41, 98, 123), (217, 72, 71, 216), (67, 66, 110, 106), (57, 13, 66, 67), (85, 201, 202, 35), (112, 80, 34, 22), (38, 21, 61, 44), (112, 121, 82, 80), (23, 32, 31, 41), (41, 74, 43, 98), (100, 99, 69, 68), (19, 16, 127, 126), (54, 128, 8, 81), (141, 157, 162, 147), (116, 117, 10, 15), (191, 115, 114, 190), (158, 157, 141, 156), (96, 97, 95, 94), (7, 165, 18, 12), (56, 55, 53, 45), (59, 17, 73, 70), (59, 70, 31, 58), (20, 62, 84, 75), (64, 225, 63, 65), (57, 67, 106, 30), (88, 89, 125, 103), (16, 23, 123, 127), (194, 92, 28, 37), (39, 44, 61, 40), (44, 39, 91, 38), (80, 82, 113, 79), (120, 88, 121, 112), (27, 91, 39, 40), (17, 11, 48, 73), (47, 90, 102, 60), (13, 118, 110, 66), (31, 32, 36, 58), (102, 65, 63, 60), (186, 118, 13, 188), (128, 116, 15, 8), (78, 216, 71, 50), (82, 121, 122, 83), (128, 124, 187, 116), (93, 6, 29, 26), (83, 109, 113, 82), (74, 56, 45, 43), (13, 57, 30, 118), (55, 56, 73, 48), (61, 21, 27, 40), (6, 24, 33, 29), (97, 96, 104, 145), (175, 124, 128, 54), (18, 165, 62, 20), (120, 112, 22, 9), (32, 33, 24, 36), (87, 105, 145, 104), (95, 105, 87, 94), (177, 180, 178, 173), (48, 175, 54, 55), (46, 14, 124, 175), (73, 56, 74, 70), (89, 88, 120, 117), (70, 74, 41, 31), (140, 139, 144, 152), (86, 187, 124, 14), (116, 187, 89, 117), (184, 181, 118), (121, 88, 103, 122), (129, 132, 130, 133), (130, 136, 137, 133), (129, 134, 135, 132), (138, 150, 144, 146), (158, 156, 139, 140), (162, 157, 158, 140), (142, 143, 159, 148), (146, 144, 139, 147), (152, 144, 150, 154), (159, 160, 161, 148), (138, 151, 154, 150), (152, 154, 151, 149), (161, 160, 155, 153), (143, 142, 153, 155), (160, 159, 143, 155), (163, 164, 169, 167), (171, 170, 169, 164), (166, 168, 170, 171), (166, 163, 167, 168), (186, 188, 182, 183), (172, 177, 108), (12, 75, 84, 7), (172, 52, 177), (176, 174, 177, 173), (181, 184, 186), (182, 185, 119, 183), (189, 192, 196, 195), (193, 198, 192, 189), (197, 198, 193, 199), (198, 197, 196, 192), (199, 195, 196, 197), (200, 207, 208, 203), (209, 206, 205, 204), (207, 200, 205, 206), (204, 203, 208, 209), (219, 218, 211, 212), (214, 219, 212, 210), (218, 215, 213, 211), (221, 223, 227, 222), (224, 223, 221, 226), (223, 224, 228, 227), (226, 220, 228, 224), (222, 227, 228, 220), (169, 170, 168, 167), (136, 135, 134, 137), (210, 213, 215, 214), (219, 214, 215, 218), (203, 204, 205, 200), (26, 113, 109, 93), (140, 152, 149, 162), (147, 162, 149, 146), (194, 190, 114, 92), (37, 28, 115, 191), (35, 202, 69, 99), (85, 100, 68, 201), (89, 187, 86, 125), (175, 179, 178, 110), (176, 179, 175, 174), (72, 217, 76, 77), (46, 175, 48, 11), (25, 19, 126, 101), (117, 120, 9, 10), (147, 139, 156, 141), (229, 230, 232, 231), (231, 232, 234, 233), (233, 234, 236, 235), (235, 236, 238, 237), (237, 238, 240, 239), (239, 240, 242, 241), (241, 242, 244, 243), (243, 244, 246, 245), (245, 246, 248, 247), (247, 248, 250, 249), (249, 250, 252, 251), (251, 252, 254, 253), (253, 254, 256, 255), (255, 256, 258, 257), (232, 230, 260, 258, 256, 254, 252, 250, 248, 246, 244, 242, 240, 238, 236, 234), (257, 258, 260, 259), (259, 260, 230, 229), (261, 262, 264, 263), (263, 264, 266, 265), (265, 266, 268, 267), (267, 268, 270, 269), (269, 270, 272, 271), (271, 272, 274, 273), (273, 274, 276, 275), (275, 276, 278, 277), (277, 278, 280, 279), (279, 280, 282, 281), (281, 282, 284, 283), (283, 284, 286, 285), (285, 286, 288, 287), (287, 288, 290, 289), (264, 262, 292, 290, 288, 286, 284, 282, 280, 278, 276, 274, 272, 270, 268, 266), (289, 290, 292, 291), (291, 292, 262, 261)])
me_mesh_1.polygons.foreach_set('material_index', [0, 0, 0, 0, 0, 0, 0, 0, 1, 0, 1, 0, 0, 0, 0, 1, 0, 0, 1, 0, 1, 0, 0, 0, 1, 0, 0, 0, 0, 1, 0, 1, 1, 0, 0, 0, 1, 1, 0, 0, 0, 1, 1, 1, 0, 0, 1, 0, 1, 1, 0, 1, 0, 0, 1, 0, 0, 0, 0, 0, 0, 0, 1, 0, 1, 0, 1, 0, 0, 1, 1, 0, 0, 0, 0, 0, 0, 0, 0, 0, 0, 0, 0, 0, 0, 0, 0, 0, 0, 0, 0, 0, 0, 0, 0, 0, 0, 0, 0, 0, 0, 0, 0, 1, 0, 0, 0, 0, 0, 0, 0, 0, 0, 0, 0, 0, 0, 0, 0, 0, 0, 0, 0, 0, 0, 0, 0, 0, 0, 0, 0, 0, 0, 1, 1, 1, 1, 0, 0, 0, 1, 0, 0, 0, 0, 0, 0, 0, 0, 0, 0, 0, 0, 0, 0, 0, 0, 0, 0, 0, 0, 0, 0, 0, 0, 0, 0, 0, 0, 0, 0, 0, 0, 0, 0, 0, 0, 0, 0])
_uv = me_mesh_1.uv_layers.new(name='UVMap')
_uv.uv.foreach_set('vector', [0.7397, 0.6829, 0.7397, -2.498e-08, 0.8293, 0.3414, 0.8293, 0.6829, 0.8293, 1.123e-08, 0.9189, 0.3414, 0.7397, -9.604e-09, 0.7397, 0.2092, 0.3813, 0.2092, 0.3813, -9.604e-09, 0.08105, 2.292e-08, 0.3813, 5.522e-08, 0.3813, 0.6829, 0.08105, 0.6829, 0.3813, 0.5225, 0.3813, 0.2092, 0.7397, 0.2092, 0.7397, 0.5225, 0.1587, 0.2925, 0.06378, 0.2168, 0.1816, 0.07612, 0.2451, 0.1894, 0.112, 0.5729, 1.112e-07, 0.5995, 5.368e-08, 0.4005, 0.112, 0.4271, 0.1587, 0.2925, 0.112, 0.4271, 5.368e-08, 0.4005, 0.06378, 0.2168, 6.341e-07, 0.02516, 0.2215, 3.363e-07, 0.2055, 0.9998, -4.311e-08, 1.0, 0.3579, 0.1336, 0.2451, 0.1894, 0.1816, 0.07612, 0.3356, 6.256e-08, 0.3513, 1.833e-08, 0.3515, 1.0, 4.995e-07, 0.9999, 0.0001083, 5.65e-12, 0.09183, 0.593, 0.08358, 0.5935, 0.08261, 0.0002617, 0.09007, 0.0002392, 0.08358, 0.5935, 0.07548, 0.5938, 0.07516, 0.0002759, 0.08261, 0.0002617, 0.0194, 0.5939, 0.01167, 0.5931, 0.01554, 8.256e-05, 0.02299, 0.0001229, 0.05174, 0.594, 0.04369, 0.5937, 0.04534, 0.0002421, 0.0528, 0.000264, 0.001856, 0.9986, -6.452e-07, -2.134e-09, 0.2111, -1.282e-08, 0.2078, 1.0, 1.0, 0.0, 0.0, 0.0, 0.0, 0.3805, 1.0, 0.3805, 1.0, 1.0, 1.0, 0.0, 0.0, 0.0, 0.0, 1.0, 0.1762, -9.195e-09, 0.1762, 1.0, 2.229e-07, 1.0, 1.863e-07, -9.717e-15, 0.1001, 0.5933, 0.09183, 0.593, 0.09007, 0.0002392, 0.09752, 0.0002091, -0.09208, -0.9235, 0.1918, -0.9235, 0.1918, 1.924, -0.09208, 1.924, 0.2451, 0.8106, 0.1816, 0.9239, 0.06378, 0.7832, 0.1587, 0.7075, 0.3579, 0.1336, 0.3356, 6.256e-08, 0.5023, 2.992e-08, 0.48, 0.1336, 0.04369, 0.5937, 0.03548, 0.5932, 0.03789, 0.0002123, 0.04534, 0.0002421, -2.689e-07, 7.661e-07, 0.1762, 7.569e-07, 0.1762, 1.0, -2.323e-07, 1.0, 0.06747, 0.5941, 0.05961, 0.5945, 0.06025, 0.0002772, 0.06771, 0.0002812, 0.01167, 0.5931, 0.004195, 0.592, 0.007625, 4.923e-08, 0.01554, 8.256e-05, 0.5675, 0.4016, 0.5433, 0.4016, 0.5433, 0.2831, 0.5675, 0.2831, 0.1238, 0.5929, 0.1161, 0.5932, 0.1124, 0.0001252, 0.1199, 7.036e-05, 4.311e-08, 1.0, -2.978e-14, -6.907e-07, 0.2151, -7.002e-07, 0.2151, 1.0, 0.5433, 0.6387, 0.5668, 0.6387, 0.5668, 0.6798, 0.5433, 0.6798, 0.2016, 4.047e-08, 0.2016, 1.0, -1.107e-07, 1.0, -1.538e-07, 9.881e-09, 0.2711, 1.003, -0.1868, 1.003, -0.1868, -0.1645, 0.2711, -0.1645, 0.0273, 0.5936, 0.0194, 0.5939, 0.02299, 0.0001229, 0.03044, 0.0001745, 0.03479, 1.0, 0.02599, 1.0, 0.02712, 0.6016, 0.03542, 0.6018, 0.03479, 1.0, 0.03542, 0.6018, 0.04375, 0.6018, 0.04359, 1.0, 0.2711, 1.003, 0.2711, -0.1645, 0.7289, -0.1645, 0.7289, 1.003, 2.371e-07, 0.9976, 2.736e-07, 3.897e-07, 0.1761, 3.989e-07, 0.1812, 1.0, 1.0, 1.0, 0.0, 1.0, 1.0, 0.3805, 1.0, 0.6195, 0.1085, 0.6013, 0.1166, 0.6009, 0.1228, 0.9991, 0.114, 0.9992, 0.05961, 0.5945, 0.05174, 0.594, 0.0528, 0.000264, 0.06025, 0.0002772, 0.2151, 9.533e-09, 0.2151, 1.0, 2.928e-07, 1.0, 3.359e-07, 1.489e-14, 1.9, -0.9005, -0.9005, -0.9005, -0.9005, 1.9, 1.9, 1.9, 0.2996, 1.503, -0.1002, 1.503, -0.1002, -0.5026, 0.2996, -0.5026, 0.1587, 0.7075, 0.06378, 0.7832, 1.112e-07, 0.5995, 0.112, 0.5729, 0.3579, 0.8664, 0.3356, 1.0, 0.1816, 0.9239, 0.2451, 0.8106, -0.05875, -0.5892, 0.1584, -0.5892, 0.1584, 1.589, -0.05875, 1.589, 0.02599, 1.0, 0.01716, 1.0, 0.01916, 0.6011, 0.02712, 0.6016, 0.1761, 0.0, 0.1766, 1.0, 0.0, 1.0, 0.001271, 0.0002157, -0.127, 1.637, -0.127, -0.6367, 0.3264, -0.6367, 0.3263, 1.637, 0.04375, 0.6018, 0.05182, 0.6017, 0.0524, 1.0, 0.04359, 1.0, 0.0, 0.00245, 0.352, 3.192e-07, 0.3504, 1.0, 0.0, 0.9997, 0.0, 0.0, 0.0, 0.0, 0.0, 0.0, 0.0, 0.0, 0.1312, 0.5919, 0.1238, 0.5929, 0.1199, 7.036e-05, 0.1278, 4.447e-08, 0.003335, -8.183e-08, 0.4183, 0.000468, 0.4183, 0.9995, 4.311e-08, 1.0, 0.09192, 0.6017, 0.1003, 0.6015, 0.1052, 0.9994, 0.09639, 0.9995, 0.6792, 0.7075, 0.7738, 0.7831, 0.6563, 0.9239, 0.5928, 0.8106, 0.07879, 0.9998, 0.06999, 0.9998, 0.06736, 0.6017, 0.07537, 0.6017, 0.09639, 0.9995, 0.08759, 0.9997, 0.08354, 0.6017, 0.09192, 0.6017, 0.03548, 0.5932, 0.0273, 0.5936, 0.03044, 0.0001745, 0.03789, 0.0002123, 0.0, 1.0, 1.0, 1.0, 1.0, 0.6195, 0.0, 0.6195, 0.7259, 0.4271, 0.6792, 0.2925, 0.7741, 0.2168, 0.8369, 0.4008, -0.9005, 1.9, -0.9005, -0.9005, -0.426, -0.9005, -0.426, 1.9, 0.06999, 0.9998, 0.0612, 0.9999, 0.0596, 0.6016, 0.06736, 0.6017, 3.507e-07, 1.0, 3.076e-07, 3.162e-07, 0.4032, 2.983e-07, 0.4032, 1.0, 0.8214, 0.634, 0.7738, 0.7831, 0.6792, 0.7075, 0.7259, 0.5729, 0.9578, -0.1645, 0.9578, 1.003, 0.7289, 1.003, 0.7289, -0.1645, 0.1082, 0.5934, 0.1001, 0.5933, 0.09752, 0.0002091, 0.105, 0.0001713, 0.05182, 0.6017, 0.0596, 0.6016, 0.0612, 0.9999, 0.0524, 1.0, 0.2016, 3.059e-08, 0.2016, 1.0, -1.107e-07, 1.0, -1.538e-07, 3.952e-08, 0.4032, 1.0, -1.107e-07, 1.0, -1.538e-07, 7.905e-08, 0.4032, 2.166e-08, 0.1801, 6.091e-08, 0.2161, 0.01226, 0.216, 0.8212, 0.1801, 0.8212, 0.8369, 0.4008, 0.8214, 0.634, 0.7259, 0.5729, 0.7259, 0.4271, 0.008204, 0.9999, -6.313e-09, 0.9999, 0.002293, 0.5994, 0.009324, 0.6001, 0.7741, 0.2168, 0.6792, 0.2925, 0.5928, 0.1894, 0.6563, 0.07612, 0.5023, 1.0, 0.3356, 1.0, 0.3579, 0.8664, 0.48, 0.8664, 0.6563, 0.07612, 0.5928, 0.1894, 0.48, 0.1336, 0.5023, 2.992e-08, 0.3822, 0.04514, 0.3533, 0.04514, 0.3122, 3.289e-09, 0.4278, 3.289e-09, 0.1316, 0.9989, 0.1247, 0.6002, 0.1332, 0.5987, 0.1404, 0.9987, 0.5928, 0.8106, 0.6563, 0.9239, 0.5023, 1.0, 0.48, 0.8664, 0.7, 0.012, 0.7, 0.005732, 0.7006, 0.006, 0.1003, 0.6015, 0.1085, 0.6013, 0.114, 0.9992, 0.1052, 0.9994, 0.3119, 1.0, 0.3119, 0.0, 0.4197, 0.0, 0.4197, 1.0, 0.08105, 0.0, 0.1965, 0.0, 0.1965, 1.0, 0.08105, 1.0, 0.3119, 1.0, 0.1965, 1.0, 0.1965, -4.204e-08, 0.3119, -4.204e-08, 0.08105, 1.0, 0.08105, 0.0, 0.1966, 2.165e-09, 0.1966, 1.0, 0.5433, 0.1646, 0.5675, 0.1646, 0.5675, 0.2831, 0.5433, 0.2831, 0.5668, 0.5202, 0.5668, 0.6387, 0.5433, 0.6387, 0.5433, 0.5202, 0.9189, 0.498, 0.6748, 0.498, 0.6748, -1.894e-07, 0.9189, -1.632e-07, 0.3122, 1.0, 0.3122, 3.289e-09, 0.3533, 0.04514, 0.3533, 0.07852, 0.5433, -1.308e-08, 0.6402, -2.67e-09, 0.6402, 0.1646, 0.5433, 0.1646, 0.4307, 0.498, 0.4307, 0.332, 0.6748, 3.172e-07, 0.6748, 0.498, 0.5433, 1.0, 0.4278, 1.0, 0.4278, -3.289e-09, 0.5433, -3.289e-09, 0.1966, -1.042e-09, 0.3122, -5.373e-09, 0.3122, 1.0, 0.1966, 1.0, 0.08105, 0.5322, 0.08105, 0.08689, 0.4307, 0.08689, 0.4307, 0.5322, 0.4307, 0.498, 0.6748, 0.498, 0.6748, 0.996, 0.4307, 0.664, 0.08105, 0.08689, 0.08105, 0.0, 0.4307, 0.0, 0.4307, 0.08689, 0.1966, 1.0, 0.08105, 1.0, 0.08105, 0.0, 0.1966, 2.165e-09, 0.3122, 1.0, 0.3122, -3.289e-09, 0.4278, -3.289e-09, 0.4278, 1.0, 0.1966, 1.0, 0.1966, -1.042e-09, 0.3122, -5.373e-09, 0.3122, 1.0, 0.5433, 1.0, 0.4278, 1.0, 0.4278, 0.0, 0.5433, 0.0, 0.1244, 0.02292, 0.1244, 1.0, 0.08105, 1.0, 0.08105, 0.0, 0.02487, 0.0967, 0.02942, 0.0, 0.02478, 0.09413, 1.187, 1.003, 0.9578, 1.003, 0.9578, -0.1645, 1.187, -0.1645, 0.02487, 0.0967, 0.03879, 0.52, 0.02942, 0.0, 0.1151, -3.873e-08, 0.1151, 0.9999, 0.0813, 0.9801, 0.08105, 1.684e-05, 0.4777, 0.9565, 1.0, 0.9565, 0.0, 0.9565, 0.0, 0.9734, 0.0, 0.0, 0.0, 0.0, 0.0, 0.02168, 0.129, 1.0, 0.129, 1.987e-09, 0.1769, 3.975e-09, 0.1769, 1.0, 0.08105, 1.0, 0.08105, -1.455e-08, 0.129, -1.455e-08, 0.129, 1.0, 0.2249, 0.0, 0.2728, 0.0, 0.2728, 1.0, 0.2249, 1.0, 0.3164, 0.01103, 0.3164, 0.07403, 0.2728, 0.063, 0.2728, -4.144e-09, 0.2249, 1.0, 0.1769, 1.0, 0.1769, -1.455e-08, 0.2249, -1.455e-08, 0.1291, 4.375e-08, 0.1291, 1.0, 0.08105, 1.0, 0.08105, 4.375e-08, 0.2252, 1.0, 0.1771, 1.0, 0.1771, 4.375e-08, 0.2252, 4.375e-08, 0.2252, 1.0, 0.2252, 2.318e-08, 0.2732, 2.118e-08, 0.2732, 1.0, 0.1291, 2.916e-08, 0.1771, 2.916e-08, 0.1771, 1.0, 0.1291, 1.0, 0.08105, 2.916e-08, 0.1291, 2.916e-08, 0.1291, 1.0, 0.08105, 1.0, 0.1291, 2.916e-08, 0.1771, 2.916e-08, 0.1771, 1.0, 0.1291, 1.0, 0.2252, 4.375e-08, 0.2732, 4.375e-08, 0.2732, 1.0, 0.2252, 1.0, 0.08105, 1.0, 0.08105, 1.458e-08, 0.1291, 1.458e-08, 0.1291, 1.0, 0.1291, 2.916e-08, 0.1771, 2.916e-08, 0.1771, 1.0, 0.1291, 1.0, 0.2732, 7.862e-09, 0.3169, 0.01105, 0.3169, 0.07418, 0.2732, 0.06313, 0.2252, 1.0, 0.1771, 1.0, 0.1771, 2.916e-08, 0.2252, 2.916e-08, 0.2252, 1.0, 0.2252, 2.916e-08, 0.2732, 2.916e-08, 0.2732, 1.0, 0.5433, -1.308e-08, 0.6402, -2.67e-09, 0.6402, 0.1646, 0.5433, 0.1646, 0.4197, 0.0, 0.5274, 0.0, 0.5274, 1.0, 0.4197, 1.0, 0.2252, 1.0, 0.1771, 1.0, 0.1771, 2.916e-08, 0.2252, 2.916e-08, 0.3169, 0.06313, 0.2732, 0.07418, 0.2732, 0.01105, 0.3169, 6.908e-09, 0.3169, 0.01105, 0.3169, 0.07418, 0.2732, 0.06313, 0.2732, 1.057e-08, 0.07537, 0.6017, 0.08354, 0.6017, 0.08759, 0.9997, 0.07879, 0.9998, 0.3822, 0.04514, 0.4278, 3.289e-09, 0.4278, 1.0, 0.3822, 0.07852, 0.3533, 0.07852, 0.3822, 0.07852, 0.4278, 1.0, 0.3122, 1.0, 0.4302, 1.0, 4.311e-08, 1.0, 9.091e-15, 2.109e-07, 0.4302, 1.075e-07, 0.4302, -1.664e-07, 0.4302, 1.0, 0.0, 1.0, 0.0, -1.664e-07, -3.663e-08, 1.0, 7.015e-15, -1.915e-07, 0.3525, -1.731e-07, 0.3525, 1.0, 0.3525, 1.0, 9.784e-08, 1.0, 6.723e-08, 3.507e-15, 0.3525, 1.839e-08, 0.1166, 0.6009, 0.1247, 0.6002, 0.1316, 0.9989, 0.1228, 0.9991, 0.1494, -2.224e-07, 0.1494, 0.9686, 0.1151, 0.9686, 0.1318, 0.003329, 0.1801, 0.9999, 0.1501, 1.0, 0.1494, 0.03142, 0.1801, 6.632e-08, 0.4208, 0.02728, 0.4166, 1.0, 0.01084, 1.0, -3.1e-07, -1.374e-14, 0.008204, 0.9999, 0.009324, 0.6001, 0.01916, 0.6011, 0.01716, 1.0, 0.07548, 0.5938, 0.06747, 0.5941, 0.06771, 0.0002812, 0.07516, 0.0002759, 0.1161, 0.5932, 0.1082, 0.5934, 0.105, 0.0001713, 0.1124, 0.0001252, 0.5668, 0.5202, 0.5433, 0.5202, 0.5433, 0.4016, 0.5668, 0.4016, 0.1438, 1.0, 0.1438, -2.412e-08, 0.1531, -2.412e-08, 0.1531, 1.0, 0.1892, 1.0, 0.1892, -2.412e-08, 0.1964, -2.412e-08, 0.1964, 1.0, 0.1964, 1.0, 0.1964, -2.412e-08, 0.2057, -2.412e-08, 0.2057, 1.0, 0.2057, 1.0, 0.2057, -2.412e-08, 0.2159, -2.412e-08, 0.2159, 1.0, 0.2159, 1.0, 0.2159, -2.412e-08, 0.2252, -2.412e-08, 0.2252, 1.0, 0.1531, 1.0, 0.1531, -2.412e-08, 0.1603, -2.412e-08, 0.1603, 1.0, 0.1603, 1.0, 0.1603, -2.412e-08, 0.1697, -2.412e-08, 0.1697, 1.0, 0.1697, 1.0, 0.1697, -2.412e-08, 0.1798, -2.412e-08, 0.1798, 1.0, 0.1798, 1.0, 0.1798, -2.412e-08, 0.1892, -2.412e-08, 0.1892, 1.0, 0.08105, 1.0, 0.08105, -1.206e-08, 0.08822, -1.206e-08, 0.08822, 1.0, 0.08822, 1.0, 0.08822, -1.206e-08, 0.09759, -1.206e-08, 0.09759, 1.0, 0.09759, 1.0, 0.09759, -1.206e-08, 0.1077, -1.206e-08, 0.1077, 1.0, 0.1077, 1.0, 0.1077, -1.206e-08, 0.1171, -1.206e-08, 0.1171, 1.0, 0.1171, 1.0, 0.1171, -2.412e-08, 0.1243, -2.412e-08, 0.1243, 1.0, 0.2682, 0.02725, 0.2682, 0.04161, 0.2649, 0.0552, 0.2589, 0.06594, 0.251, 0.0722, 0.2425, 0.07303, 0.2346, 0.0683, 0.2285, 0.05873, 0.2252, 0.04578, 0.2252, 0.03141, 0.2285, 0.01783, 0.2346, 0.007089, 0.2425, 0.0008281, 0.251, 3.309e-09, 0.2589, 0.004731, 0.2649, 0.0143, 0.1243, 1.0, 0.1243, -2.412e-08, 0.1336, -2.412e-08, 0.1336, 1.0, 0.1336, 1.0, 0.1336, -2.412e-08, 0.1438, -2.412e-08, 0.1438, 1.0, 0.1077, 1.0, 0.1077, 6.195e-05, 0.1171, 7.516e-05, 0.1171, 1.0, 0.1892, 1.0, 0.1892, 4.724e-05, 0.1964, 4.536e-05, 0.1964, 1.0, 0.1964, 1.0, 0.1964, 4.536e-05, 0.2057, 3.573e-05, 0.2057, 1.0, 0.2057, 1.0, 0.2057, 3.573e-05, 0.2159, 1.98e-05, 0.2159, 0.9999, 0.2159, 0.9999, 0.2159, 1.98e-05, 0.2252, -1.763e-08, 0.2252, 0.9999, 0.1171, 1.0, 0.1171, 7.518e-05, 0.1243, 5.388e-05, 0.1243, 1.0, 0.1243, 1.0, 0.1243, 5.388e-05, 0.1336, 3.21e-05, 0.1336, 1.0, 0.1336, 1.0, 0.1336, 3.21e-05, 0.1438, 1.317e-05, 0.1438, 0.9999, 0.1438, 0.9999, 0.1438, 1.317e-05, 0.1531, -2.762e-08, 0.1531, 0.9999, 0.1531, 0.9999, 0.1531, 2.593e-08, 0.1603, 1.909e-06, 0.1603, 0.9999, 0.1603, 0.9999, 0.1603, 1.909e-06, 0.1697, 1.154e-05, 0.1697, 0.9999, 0.1697, 0.9999, 0.1697, 1.154e-05, 0.1798, 2.748e-05, 0.1798, 1.0, 0.1798, 1.0, 0.1798, 2.748e-05, 0.1892, 4.729e-05, 0.1892, 1.0, 0.08105, 0.9999, 0.08105, -4.209e-08, 0.08822, 2.126e-05, 0.08822, 0.9999, 0.2682, 0.02725, 0.2682, 0.04161, 0.2649, 0.05519, 0.2589, 0.06593, 0.251, 0.07219, 0.2424, 0.07302, 0.2345, 0.06829, 0.2285, 0.05872, 0.2252, 0.04577, 0.2252, 0.03141, 0.2285, 0.01783, 0.2345, 0.007088, 0.2424, 0.000828, 0.251, -1.169e-08, 0.2589, 0.00473, 0.2649, 0.0143, 0.08822, 0.9999, 0.08822, 2.126e-05, 0.09759, 4.302e-05, 0.09759, 1.0, 0.09759, 1.0, 0.09759, 4.302e-05, 0.1077, 6.195e-05, 0.1077, 1.0])
me_mesh_1.materials.append(mat_brick_wall_world)
me_mesh_1.materials.append(mat_brick_floor)
me_mesh_1.update()
me_mesh_1.normals_split_custom_set([tuple(v) for v in zip(*[iter([0.0, -1.0, 0.0, 0.0, -1.0, 0.0, 0.0, -1.0, 0.0, 0.0, 1.0, 0.0, 0.0, 1.0, 0.0, 0.0, 1.0, 0.0, 0.4075, 0.0, 0.9132, 0.4075, 0.0, 0.9132, 0.4075, 0.0, 0.9132, 0.4075, 0.0, 0.9132, 0.0, 0.0, -1.0, 0.0, 0.0, -1.0, 0.0, 0.0, -1.0, 0.0, 0.0, -1.0, -0.4075, 0.0, 0.9132, -0.4075, 0.0, 0.9132, -0.4075, 0.0, 0.9132, -0.4075, 0.0, 0.9132, 0.0, 0.0, 1.0, 0.0, 0.0, 1.0, 0.0, 0.0, 1.0, 0.0, 0.0, 1.0, 0.0, 0.0, 1.0, 0.0, 0.0, 1.0, 0.0, 0.0, 1.0, 0.0, 0.0, 1.0, 1.575e-07, 0.0, 1.0, 1.575e-07, 0.0, 1.0, 1.575e-07, 0.0, 1.0, 1.575e-07, 0.0, 1.0, -0.7011, 0.7123, -0.03188, -0.7011, 0.7123, -0.03188, -0.7011, 0.7123, -0.03188, -0.7011, 0.7123, -0.03188, 6.301e-07, 0.0, 1.0, 6.301e-07, 0.0, 1.0, 6.301e-07, 0.0, 1.0, 6.301e-07, 0.0, 1.0, 2.56e-07, 1.915e-07, -1.0, 2.56e-07, 1.915e-07, -1.0, 2.56e-07, 1.915e-07, -1.0, 2.56e-07, 1.915e-07, -1.0, 0.8315, 0.5556, 0.0, 0.8315, 0.5556, 0.0, 0.8315, 0.5556, 0.0, 0.8315, 0.5556, 0.0, 0.5556, 0.8315, 0.0, 0.5556, 0.8315, 0.0, 0.5556, 0.8315, 0.0, 0.5556, 0.8315, 0.0, -0.5536, -0.7654, -0.3282, -0.5555, -0.8315, 0.0, -0.5555, -0.8315, 0.0, -0.7972, -0.6027, 0.03571, -0.8315, 0.5556, 0.0, -0.8315, 0.5556, 0.0, -0.8315, 0.5556, 0.0, -0.8315, 0.5556, 0.0, 0.7079, -0.7063, -2.066e-06, 0.7079, -0.7063, -2.066e-06, 0.7079, -0.7063, -2.066e-06, 0.7079, -0.7063, -2.066e-06, 1.0, 2.29e-05, -0.0002264, 1.0, 2.29e-05, -0.0002264, 1.0, 2.29e-05, -0.0002264, 1.0, 2.29e-05, -0.0002264, 0.0, 1.0, 0.0, 0.0, 1.0, 0.0, 0.0, 1.0, 0.0, 0.0, 1.0, 0.0, 0.7071, 0.7071, 0.0, 0.7071, 0.7071, 0.0, 0.7071, 0.7071, 0.0, 0.7071, 0.7071, 0.0, 0.9808, 0.1951, 0.0, 0.9808, 0.1951, 0.0, 0.9808, 0.1951, 0.0, 0.9808, 0.1951, 0.0, 1.0, 0.0, 0.0, 1.0, 0.0, 0.0, 1.0, 0.0, 0.0, 1.0, 0.0, 0.0, -6.301e-07, 0.0, 1.0, -6.301e-07, 0.0, 1.0, -6.301e-07, 0.0, 1.0, -6.301e-07, 0.0, 1.0, 6.301e-07, 0.0, 1.0, 6.301e-07, 0.0, 1.0, 6.301e-07, 0.0, 1.0, 6.301e-07, 0.0, 1.0, -0.9808, 0.1951, 0.0, -0.9808, 0.1951, 0.0, -0.9808, 0.1951, 0.0, -0.9808, 0.1951, 0.0, -0.7071, -0.7071, 0.0, -0.7071, -0.7071, 0.0, -0.7071, -0.7071, 0.0, -0.7071, -0.7071, 0.0, -0.1951, 0.9808, 0.0, -0.1951, 0.9808, 0.0, -0.1951, 0.9808, 0.0, -0.1951, 0.9808, 0.0, -0.1952, -0.9808, 0.0, -0.1952, -0.9808, 0.0, -0.1952, -0.9808, 0.0, -0.1952, -0.9808, 0.0, 0.0, 0.0, 1.0, 0.0, 0.0, 1.0, 0.0, 0.0, 1.0, 0.0, 0.0, 1.0, 0.3534, -0.921, -0.1641, 0.5556, -0.8315, 0.0, 0.5556, -0.8315, 0.0, 0.3981, -0.8911, 0.2178, -0.7071, 0.7071, 0.0, -0.7071, 0.7071, 0.0, -0.7071, 0.7071, 0.0, -0.7071, 0.7071, 0.0, 1.0, 0.0, 0.0, 1.0, 0.0, 0.0, 1.0, 0.0, 0.0, 1.0, 0.0, 0.0, 0.0, 1.0, 0.0, 0.0, 1.0, 0.0, 0.0, 1.0, 0.0, 0.0, 1.0, 0.0, 0.0, 0.0, -1.0, 0.0, 0.0, -1.0, 0.0, 0.0, -1.0, 0.0, 0.0, -1.0, -0.8315, -0.5556, 0.0, -0.8315, -0.5556, 0.0, -0.8315, -0.5556, 0.0, -0.8315, -0.5556, 0.0, 0.9808, 0.1951, -9.047e-09, 0.9958, 0.09152, 0.006405, 0.9808, 0.1951, -9.047e-09, 0.9808, 0.1951, -9.047e-09, 0.9808, -0.1951, -8.285e-09, 0.9808, -0.1951, -8.285e-09, 0.9808, -0.1951, -8.285e-09, 0.9808, -0.1951, -8.285e-09, 0.0, 0.0, 1.0, 0.0, 0.0, 1.0, 0.0, 0.0, 1.0, 0.0, 0.0, 1.0, 0.7064, 0.7078, -0.003669, 0.7064, 0.7078, -0.003669, 0.7064, 0.7078, -0.003669, 0.7064, 0.7078, -0.003669, 0.0, 0.0, -1.0, 0.0, 0.0, -1.0, 0.0, 0.0, -1.0, 0.0, 0.0, -1.0, -0.8315, 0.5556, 0.0, -0.8315, 0.5556, 0.0, -0.8315, 0.5556, 0.0, -0.7688, 0.6394, 0.006601, -0.5556, 0.8315, 0.0, -0.5556, 0.8315, 0.0, -0.5556, 0.8315, 0.0, -0.5556, 0.8315, 0.0, 0.7071, -0.7071, 0.0, 0.7071, -0.7071, 0.0, 0.7071, -0.7071, 0.0, 0.7071, -0.7071, 0.0, 0.0, -1.0, 0.0, 0.0, -1.0, 0.0, 0.0, -1.0, 0.0, 0.0, -1.0, 0.0, 0.0, 0.0, -1.0, 0.0, 0.0, -1.0, 0.0, 0.0, -1.0, 0.0, 0.0, -1.0, -3.151e-07, 0.0, 1.0, -3.151e-07, 0.0, 1.0, -3.151e-07, 0.0, 1.0, -3.151e-07, 0.0, 1.0, 0.0, 0.0, 1.0, 0.0, 0.0, 1.0, 0.0, 0.0, 1.0, 0.0, 0.0, 1.0, -1.0, 0.0, 0.0, -1.0, 0.0, 0.0, -1.0, 0.0, 0.0, -1.0, 0.0, 0.0, 0.8251, 0.5553, 0.1044, 0.8332, 0.553, 0.0002271, 0.8332, 0.553, 0.0002271, 0.8332, 0.553, 0.0002271, -0.7072, -0.707, 2.048e-06, -0.7072, -0.707, 2.048e-06, -0.7072, -0.707, 2.048e-06, -0.7072, -0.707, 2.048e-06, 0.0, 0.0, 1.0, 0.0, 0.0, 1.0, 0.0, 0.0, 1.0, 0.0, 0.0, 1.0, 0.8315, -0.5556, 0.0, 0.8315, -0.5556, 0.0, 0.8315, -0.5556, 0.0, 0.8315, -0.5556, 0.0, -0.009741, -0.003982, 0.9999, -0.009741, -0.003982, 0.9999, -0.009741, -0.003982, 0.9999, -0.009741, -0.003982, 0.9999, 0.9992, 0.0, 0.03941, 0.9992, 0.0, 0.03941, 0.9992, 0.0, 0.03941, 0.9992, 0.0, 0.03941, 0.1603, -0.9688, -0.1889, 0.3486, -0.9116, -0.2178, 0.4014, -0.9011, 0.164, 0.006234, -0.9995, 0.03189, 2.579e-06, 2.394e-06, -1.0, 2.579e-06, 2.394e-06, -1.0, 2.579e-06, 2.394e-06, -1.0, 2.579e-06, 2.394e-06, -1.0, -0.9808, -0.1951, -9.047e-09, -0.9808, -0.1951, -9.047e-09, -0.9808, -0.1951, -9.047e-09, -0.9808, -0.1951, -9.047e-09, -0.1913, -0.002384, 0.9815, 0.0001364, -0.0006874, 1.0, 0.0001364, -0.0006874, 1.0, 0.1648, 0.2168, 0.9622, -0.1951, -0.9808, -3.619e-08, -0.1951, -0.9808, -3.619e-08, -0.1951, -0.9808, -3.619e-08, -0.1951, -0.9808, -3.619e-08, -0.8315, -0.5556, 0.0, -0.8315, -0.5556, 0.0, -0.8315, -0.5556, 0.0, -0.8315, -0.5556, 0.0, -0.9808, -0.1951, 0.0, -0.9808, -0.1951, 0.0, -0.9808, -0.1951, 0.0, -0.9808, -0.1951, 0.0, -1.0, 0.0, 0.0, -1.0, 0.0, 0.0, -1.0, 0.0, 0.0, -1.0, 0.0, 0.0, -0.0004921, -0.0003299, 1.0, -0.0004921, -0.0003299, 1.0, -0.0004921, -0.0003299, 1.0, -0.0004921, -0.0003299, 1.0, 0.0, 0.0, 1.0, 0.0, 0.0, 1.0, 0.0, 0.0, 1.0, 0.0, 0.0, 1.0, 0.1951, -0.9808, 3.619e-08, 0.1951, -0.9808, 3.619e-08, 0.1951, -0.9808, 3.619e-08, 0.1951, -0.9808, 3.619e-08, 0.0, 0.0, -1.0, 0.0, 0.0, -1.0, 0.0, 0.0, -1.0, 0.0, 0.0, -1.0, -0.005909, -0.004665, 1.0, -0.005909, -0.004665, 1.0, -0.005909, -0.004665, 1.0, -0.005909, -0.004665, 1.0, 0.0, -1.0, 0.0, 0.0, -1.0, 0.0, 0.0, -1.0, 0.0, 0.0, -1.0, 0.0, 0.9808, -0.1951, 0.0, 0.9808, -0.1951, 0.0, 0.9808, -0.1951, 0.0, 0.9808, -0.1951, 0.0, 0.5556, -0.8315, 0.0, 0.5556, -0.8315, 0.0, 0.5556, -0.8315, 0.0, 0.5556, -0.8315, 0.0, 0.0, -1.0, 0.0, 0.0, -1.0, 0.0, 0.0, -1.0, 0.0, 0.0, -1.0, 0.0, 0.0, 0.0, 1.0, 0.0, 0.0, 1.0, 0.0, 0.0, 1.0, 0.0, 0.0, 1.0, 0.0, 0.0, -1.0, 0.0, 0.0, -1.0, 0.0, 0.0, -1.0, 0.0, 0.0, -1.0, 0.0008427, -0.006104, 1.0, 0.0008427, -0.006104, 1.0, 0.0008427, -0.006104, 1.0, -0.2501, 0.2095, 0.9453, 0.2174, 0.9761, 0.0002612, 0.2174, 0.9761, 0.0002612, 0.2174, 0.9761, 0.0002612, 0.2174, 0.9761, 0.0002612, 6.301e-07, 0.0, 1.0, 6.301e-07, 0.0, 1.0, 6.301e-07, 0.0, 1.0, 6.301e-07, 0.0, 1.0, 0.0, 0.0, 1.0, 0.0, 0.0, 1.0, 0.0, 0.0, 1.0, 0.0, 0.0, 1.0, 6.301e-07, 0.0, 1.0, 6.301e-07, 0.0, 1.0, 6.301e-07, 0.0, 1.0, 6.301e-07, 0.0, 1.0, 1.0, 0.0, 0.0, 1.0, 0.0, 0.0, 1.0, 0.0, 0.0, 1.0, 0.0, 0.0, -0.1959, 0.9806, 6.498e-05, -0.1959, 0.9806, 6.498e-05, -0.1959, 0.9806, 6.498e-05, -0.1959, 0.9806, 6.498e-05, -0.2453, 0.119, 0.9621, -6.301e-07, 0.0, 1.0, -6.301e-07, 0.0, 1.0, -6.301e-07, 0.0, 1.0, -0.195, 0.9808, 0.0, -0.195, 0.9808, 0.0, -0.195, 0.9808, 0.0, -0.9808, 0.1951, -9.047e-09, -0.9808, 0.1951, -9.047e-09, -0.9767, 0.1875, 0.1045, -0.9808, 0.1951, -9.047e-09, -1.0, 0.0, -7.007e-09, -1.0, 0.0, -7.007e-09, -1.0, 0.0, -7.007e-09, -1.0, 0.0, -7.007e-09, 0.0, 1.0, 0.0, 0.0, 1.0, 0.0, 0.0, 1.0, 0.0, 0.0, 1.0, 0.0, 0.0, -1.0, -4.784e-08, 0.0, -1.0, -4.784e-08, 0.0, -1.0, -4.784e-08, 0.0, -1.0, -4.784e-08, 0.0, 1.0, -8.879e-09, 0.0, 1.0, -8.879e-09, 0.0, 1.0, -8.879e-09, 0.0, 1.0, -8.879e-09, 0.0, 0.0, -1.0, 0.0, 0.0, -1.0, 0.0, 0.0, -1.0, 0.0, 0.0, -1.0, 0.0, 1.0, 0.0, 0.0, 1.0, 0.0, 0.0, 1.0, 0.0, 0.0, 1.0, 0.0, 1.0, 0.0, 0.0, 1.0, 0.0, 0.0, 1.0, 0.0, 0.0, 1.0, 0.0, 0.0, 1.0, -4.294e-08, 1.273e-08, 1.0, -4.294e-08, 1.273e-08, 1.0, -4.294e-08, 1.273e-08, 1.0, -4.294e-08, 1.273e-08, 0.0, 0.0, 1.0, 0.0, 0.0, 1.0, 0.0, 0.0, 1.0, 0.0, 0.0, 1.0, 0.0, -1.0, 9.766e-07, 0.0, -1.0, 9.766e-07, 0.0, -1.0, 9.766e-07, 0.0, -1.0, 9.766e-07, -1.0, 0.0, -2.631e-08, -1.0, 0.0, -2.631e-08, -1.0, 0.0, -2.631e-08, -1.0, 0.0, -2.631e-08, 0.0, -1.0, -4.209e-08, 0.0, -1.0, -4.209e-08, 0.0, -1.0, -4.209e-08, 0.0, -1.0, -4.209e-08, -0.7809, 0.0, 0.6247, -0.7809, 0.0, 0.6247, -0.7809, 0.0, 0.6247, -0.7809, 0.0, 0.6247, 0.0, 1.0, 9.766e-07, 0.0, 1.0, 9.766e-07, 0.0, 1.0, 9.766e-07, 0.0, 1.0, 9.766e-07, 0.0, 0.0, 1.0, 0.0, 0.0, 1.0, 0.0, 0.0, 1.0, 0.0, 0.0, 1.0, 0.0, -1.0, 0.0, 0.0, -1.0, 0.0, 0.0, -1.0, 0.0, 0.0, -1.0, 0.0, 1.0, 0.0, -2.631e-08, 1.0, 0.0, -2.631e-08, 1.0, 0.0, -2.631e-08, 1.0, 0.0, -2.631e-08, 0.0, 1.0, 1.776e-08, 0.0, 1.0, 1.776e-08, 0.0, 1.0, 1.776e-08, 0.0, 1.0, 1.776e-08, -1.0, 0.0, 1.315e-08, -1.0, 0.0, 1.315e-08, -1.0, 0.0, 1.315e-08, -1.0, 0.0, 1.315e-08, -9.168e-07, 0.0, 1.0, -9.168e-07, 0.0, 1.0, -9.168e-07, 0.0, 1.0, -9.168e-07, 0.0, 1.0, 0.0, 0.0, -1.0, 0.0, 0.0, -1.0, 0.0, 0.0, -1.0, 0.0, 1.0, 0.0, 0.0, 1.0, 0.0, 0.0, 1.0, 0.0, 0.0, 1.0, 0.0, 0.0, 0.0, -1.0, 0.0, 0.0, -1.0, 0.0, 0.0, -1.0, 1.0, -0.001783, 0.004759, 1.0, -0.002739, 0.004518, 1.0, -0.004307, 0.003959, 1.0, -0.001798, 0.004746, 0.0, 0.0, 0.0, 0.0, 0.0, 0.0, 0.0, 0.0, 0.0, -1.0, 0.0, 0.0, -1.0, 0.0, 0.0, -1.0, 0.0, 0.0, -1.0, 0.0, 0.0, -0.7071, 0.7071, -1.66e-08, -0.7071, 0.7071, -1.66e-08, -0.7071, 0.7071, -1.66e-08, -0.7071, 0.7071, -1.66e-08, -0.7071, -0.7071, -6.306e-09, -0.7071, -0.7071, -6.306e-09, -0.7071, -0.7071, -6.306e-09, -0.7071, -0.7071, -6.306e-09, 0.7071, -0.7071, 3.104e-08, 0.7071, -0.7071, 3.104e-08, 0.7071, -0.7071, 3.104e-08, 0.7071, -0.7071, 3.104e-08, 0.0, 0.0, 1.0, 0.0, 0.0, 1.0, 0.0, 0.0, 1.0, 0.0, 0.0, 1.0, 0.7071, 0.7071, 0.0, 0.7071, 0.7071, 0.0, 0.7071, 0.7071, 0.0, 0.7071, 0.7071, 0.0, -0.7071, -0.7071, -1.066e-08, -0.7071, -0.7071, -1.066e-08, -0.7071, -0.7071, -1.066e-08, -0.7071, -0.7071, -1.066e-08, 0.7071, 0.7071, -3.111e-08, 0.7071, 0.7071, -3.111e-08, 0.7071, 0.7071, -3.111e-08, 0.7071, 0.7071, -3.111e-08, -0.7071, 0.7071, -1.538e-08, -0.7071, 0.7071, -1.538e-08, -0.7071, 0.7071, -1.538e-08, -0.7071, 0.7071, -1.538e-08, 0.7071, -0.7071, -1.555e-08, 0.7071, -0.7071, -1.555e-08, 0.7071, -0.7071, -1.555e-08, 0.7071, -0.7071, -1.555e-08, 0.7071, 0.7071, -6.222e-08, 0.7071, 0.7071, -6.222e-08, 0.7071, 0.7071, -6.222e-08, 0.7071, 0.7071, -6.222e-08, -0.7071, 0.7071, -3.111e-08, -0.7071, 0.7071, -3.111e-08, -0.7071, 0.7071, -3.111e-08, -0.7071, 0.7071, -3.111e-08, 0.7071, -0.7071, 0.0, 0.7071, -0.7071, 0.0, 0.7071, -0.7071, 0.0, 0.7071, -0.7071, 0.0, -0.7071, 0.7071, -8.056e-08, -0.7071, 0.7071, -8.056e-08, -0.7071, 0.7071, -8.056e-08, -0.7071, 0.7071, -8.056e-08, -0.7071, -0.7071, 0.0, -0.7071, -0.7071, 0.0, -0.7071, -0.7071, 0.0, -0.7071, -0.7071, 0.0, 0.0, 0.0, 1.0, 0.0, 0.0, 1.0, 0.0, 0.0, 1.0, 0.0, 0.0, 1.0, 0.7071, -0.7071, 3.111e-08, 0.7071, -0.7071, 3.111e-08, 0.7071, -0.7071, 3.111e-08, 0.7071, -0.7071, 3.111e-08, 0.7071, 0.7071, -1.957e-08, 0.7071, 0.7071, -1.957e-08, 0.7071, 0.7071, -1.957e-08, 0.7071, 0.7071, -1.957e-08, 0.0, 0.0, 1.0, 0.0, 0.0, 1.0, 0.0, 0.0, 1.0, 0.0, 0.0, 1.0, 1.0, 0.0, -7.007e-09, 1.0, 0.0, -7.007e-09, 1.0, 0.0, -7.007e-09, 1.0, 0.0, -7.007e-09, -0.7071, -0.7071, 0.0, -0.7071, -0.7071, 0.0, -0.7071, -0.7071, 0.0, -0.7071, -0.7071, 0.0, 0.0, 0.0, 1.0, 0.0, 0.0, 1.0, 0.0, 0.0, 1.0, 0.0, 0.0, 1.0, 0.0, 0.0, 1.0, 0.0, 0.0, 1.0, 0.0, 0.0, 1.0, 0.0, 0.0, 1.0, -0.5556, -0.8315, 0.0, -0.5556, -0.8315, 0.0, -0.5556, -0.8315, 0.0, -0.5556, -0.8315, 0.0, 1.0, 0.0, 1.273e-08, 1.0, 0.0, 1.273e-08, 1.0, 0.0, 1.273e-08, 1.0, 0.0, 1.273e-08, 1.0, 0.0, 1.428e-08, 1.0, 0.0, 1.428e-08, 1.0, 0.0, 1.428e-08, 1.0, 0.0, 1.428e-08, 0.0, 0.0, -1.0, 0.0, 0.0, -1.0, 0.0, 0.0, -1.0, 0.0, 0.0, -1.0, 0.0, 0.0, 1.0, 0.0, 0.0, 1.0, 0.0, 0.0, 1.0, 0.0, 0.0, 1.0, 0.0, 0.0, -1.0, 0.0, 0.0, -1.0, 0.0, 0.0, -1.0, 0.0, 0.0, -1.0, 0.0, 0.0, 1.0, 0.0, 0.0, 1.0, 0.0, 0.0, 1.0, 0.0, 0.0, 1.0, -0.5556, 0.8315, 0.0, -0.5556, 0.8315, 0.0, -0.5556, 0.8315, 0.0, -0.5556, 0.8315, 0.0, -0.9999, 0.0009528, 0.01092, -0.9999, 0.0009528, 0.01092, -0.9999, 0.0009528, 0.01092, -0.9999, 0.0009528, 0.01092, -0.1442, 0.006607, 0.9895, -0.1517, 0.006861, 0.9884, -0.1452, -0.0007794, 0.9894, -0.1505, -0.01104, 0.9885, 0.02482, -0.01002, 0.9996, 0.02482, -0.01002, 0.9996, 0.02482, -0.01002, 0.9996, 0.02482, -0.01002, 0.9996, 0.5086, 0.861, 0.001121, 0.5086, 0.861, 0.001121, 0.5086, 0.861, 0.001121, 0.5086, 0.861, 0.001121, 0.1951, 0.9808, 0.0, 0.1951, 0.9808, 0.0, 0.1951, 0.9808, 0.0, 0.1951, 0.9808, 0.0, 0.8315, -0.5556, 0.0, 0.8315, -0.5556, 0.0, 0.8315, -0.5556, 0.0, 0.8315, -0.5556, 0.0, 0.0, -1.0, 0.0, 0.0, -1.0, 0.0, 0.0, -1.0, 0.0, 0.0, -1.0, 0.0, 0.1951, 0.9808, 0.0, 0.1951, 0.9808, 0.0, 0.1951, 0.9808, 0.0, 0.1951, 0.9808, 0.0, 0.5556, 0.8315, 0.0, 0.5556, 0.8315, 0.0, 0.5556, 0.8315, 0.0, 0.5556, 0.8315, 0.0, 0.8315, 0.5556, 0.0, 0.8315, 0.5556, 0.0, 0.8315, 0.5556, 0.0, 0.8315, 0.5556, 0.0, 0.9808, 0.1951, 0.0, 0.9808, 0.1951, 0.0, 0.9808, 0.1951, 0.0, 0.9808, 0.1951, 0.0, 0.9808, -0.1951, 0.0, 0.9808, -0.1951, 0.0, 0.9808, -0.1951, 0.0, 0.9808, -0.1951, 0.0, 0.8315, -0.5556, 0.0, 0.8315, -0.5556, 0.0, 0.8315, -0.5556, 0.0, 0.8315, -0.5556, 0.0, 0.5556, -0.8315, 0.0, 0.5556, -0.8315, 0.0, 0.5556, -0.8315, 0.0, 0.5556, -0.8315, 0.0, 0.1951, -0.9808, 0.0, 0.1951, -0.9808, 0.0, 0.1951, -0.9808, 0.0, 0.1951, -0.9808, 0.0, -0.1951, -0.9808, 0.0, -0.1951, -0.9808, 0.0, -0.1951, -0.9808, 0.0, -0.1951, -0.9808, 0.0, -0.5556, -0.8315, 0.0, -0.5556, -0.8315, 0.0, -0.5556, -0.8315, 0.0, -0.5556, -0.8315, 0.0, -0.8315, -0.5556, 0.0, -0.8315, -0.5556, 0.0, -0.8315, -0.5556, 0.0, -0.8315, -0.5556, 0.0, -0.9808, -0.1951, 0.0, -0.9808, -0.1951, 0.0, -0.9808, -0.1951, 0.0, -0.9808, -0.1951, 0.0, -0.9808, 0.1951, 0.0, -0.9808, 0.1951, 0.0, -0.9808, 0.1951, 0.0, -0.9808, 0.1951, 0.0, -0.8315, 0.5556, 0.0, -0.8315, 0.5556, 0.0, -0.8315, 0.5556, 0.0, -0.8315, 0.5556, 0.0, -2.588e-08, 0.0, 1.0, -2.588e-08, 0.0, 1.0, -2.588e-08, 0.0, 1.0, -2.588e-08, 0.0, 1.0, -2.588e-08, 0.0, 1.0, -2.588e-08, 0.0, 1.0, -2.588e-08, 0.0, 1.0, -2.588e-08, 0.0, 1.0, -2.588e-08, 0.0, 1.0, -2.588e-08, 0.0, 1.0, -2.588e-08, 0.0, 1.0, -2.588e-08, 0.0, 1.0, -2.588e-08, 0.0, 1.0, -2.588e-08, 0.0, 1.0, -2.588e-08, 0.0, 1.0, -2.588e-08, 0.0, 1.0, -0.5556, 0.8315, 0.0, -0.5556, 0.8315, 0.0, -0.5556, 0.8315, 0.0, -0.5556, 0.8315, 0.0, -0.1951, 0.9808, 0.0, -0.1951, 0.9808, 0.0, -0.1951, 0.9808, 0.0, -0.1951, 0.9808, 0.0, 0.1951, 0.9808, 0.001274, 0.1951, 0.9808, 0.001274, 0.1951, 0.9808, 0.001274, 0.1951, 0.9808, 0.001274, 0.5556, 0.8315, 0.00143, 0.5556, 0.8315, 0.00143, 0.5556, 0.8315, 0.00143, 0.5556, 0.8315, 0.00143, 0.8315, 0.5556, 0.001368, 0.8315, 0.5556, 0.001368, 0.8315, 0.5556, 0.001368, 0.8315, 0.5556, 0.001368, 0.9808, 0.1951, 0.001098, 0.9808, 0.1951, 0.001098, 0.9808, 0.1951, 0.001098, 0.9808, 0.1951, 0.001098, 0.9808, -0.1951, 0.0006609, 0.9808, -0.1951, 0.0006609, 0.9808, -0.1951, 0.0006609, 0.9808, -0.1951, 0.0006609, 0.8315, -0.5556, 0.0001228, 0.8315, -0.5556, 0.0001228, 0.8315, -0.5556, 0.0001228, 0.8315, -0.5556, 0.0001228, 0.5556, -0.8315, -0.0004339, 0.5556, -0.8315, -0.0004339, 0.5556, -0.8315, -0.0004339, 0.5556, -0.8315, -0.0004339, 0.1951, -0.9808, -0.0009244, 0.1951, -0.9808, -0.0009244, 0.1951, -0.9808, -0.0009244, 0.1951, -0.9808, -0.0009244, -0.1951, -0.9808, -0.001274, -0.1951, -0.9808, -0.001274, -0.1951, -0.9808, -0.001274, -0.1951, -0.9808, -0.001274, -0.5556, -0.8315, -0.00143, -0.5556, -0.8315, -0.00143, -0.5556, -0.8315, -0.00143, -0.5556, -0.8315, -0.00143, -0.8315, -0.5556, -0.001368, -0.8315, -0.5556, -0.001368, -0.8315, -0.5556, -0.001368, -0.8315, -0.5556, -0.001368, -0.9808, -0.1951, -0.001098, -0.9808, -0.1951, -0.001098, -0.9808, -0.1951, -0.001098, -0.9808, -0.1951, -0.001098, -0.9808, 0.1951, -0.0006608, -0.9808, 0.1951, -0.0006608, -0.9808, 0.1951, -0.0006608, -0.9808, 0.1951, -0.0006608, -0.8315, 0.5556, -0.0001228, -0.8315, 0.5556, -0.0001228, -0.8315, 0.5556, -0.0001228, -0.8315, 0.5556, -0.0001228, 0.0, 0.0, 1.0, 0.0, 0.0, 1.0, 0.0, 0.0, 1.0, 0.0, 0.0, 1.0, 0.0, 0.0, 1.0, 0.0, 0.0, 1.0, 0.0, 0.0, 1.0, 0.0, 0.0, 1.0, 0.0, 0.0, 1.0, 0.0, 0.0, 1.0, 0.0, 0.0, 1.0, 0.0, 0.0, 1.0, 0.0, 0.0, 1.0, 0.0, 0.0, 1.0, 0.0, 0.0, 1.0, 0.0, 0.0, 1.0, -0.5556, 0.8315, 0.0004338, -0.5556, 0.8315, 0.0004338, -0.5556, 0.8315, 0.0004338, -0.5556, 0.8315, 0.0004338, -0.1951, 0.9808, 0.0009244, -0.1951, 0.9808, 0.0009244, -0.1951, 0.9808, 0.0009244, -0.1951, 0.9808, 0.0009244])] * 3)])
me_cube = bpy.data.meshes.new('Cube')
me_cube.from_pydata([(-1.114, -3.426, -3.612), (-1.114, -3.426, 0.8405), (-1.114, 0.4648, -3.612), (-1.114, 0.4648, 0.8405), (1.105, -3.426, -3.612), (1.105, -3.426, 0.8405), (1.105, 0.4648, -3.612), (1.105, 0.4648, 0.8405)], [], [(0, 2, 3, 1), (2, 6, 7, 3), (6, 4, 5, 7), (4, 0, 1, 5), (2, 0, 4, 6), (7, 5, 1, 3)])
_uv = me_cube.uv_layers.new(name='UVMap')
_uv.uv.foreach_set('vector', [0.375, 0.0, 0.375, 0.25, 0.625, 0.25, 0.625, 0.0, 0.375, 0.25, 0.375, 0.5, 0.625, 0.5, 0.625, 0.25, 0.375, 0.5, 0.375, 0.75, 0.625, 0.75, 0.625, 0.5, 0.375, 0.75, 0.375, 1.0, 0.625, 1.0, 0.625, 0.75, 0.125, 0.5, 0.125, 0.75, 0.375, 0.75, 0.375, 0.5, 0.625, 0.5, 0.625, 0.75, 0.875, 0.75, 0.875, 0.5])
me_cube.materials.append(mat_brick_wall_world)
me_cube.update()

# ---- objects
ob_arena = bpy.data.objects.new('arena', None)
ob_arena_col = bpy.data.objects.new('arena_col', me_mesh_0)
ob_hub = bpy.data.objects.new('hub', None)
ob_hub_col = bpy.data.objects.new('hub_col', me_mesh_1)
ob_cube_col = bpy.data.objects.new('Cube_col', me_cube)

# ---- transforms, parenting, visibility, modifiers, constraints
ob_arena.location = (0.0, 0.0, 0.0)
ob_arena.rotation_mode = 'QUATERNION'
ob_arena.rotation_quaternion = (1.0, 0.0, 0.0, 0.0)
ob_arena.empty_display_size = 0.001
ob_arena_col.parent = ob_arena
ob_arena_col.location = (28.27, -21.25, -269.7)
ob_arena_col.rotation_mode = 'QUATERNION'
ob_arena_col.rotation_quaternion = (1.0, 0.0, 0.0, 0.0)
ob_hub.location = (0.0, 0.0, 0.0)
ob_hub.rotation_mode = 'QUATERNION'
ob_hub.rotation_quaternion = (1.0, 0.0, 0.0, 0.0)
ob_hub.empty_display_size = 0.001
ob_hub_col.parent = ob_hub
ob_hub_col.location = (0.0, 0.0, 0.0)
ob_hub_col.rotation_mode = 'QUATERNION'
ob_hub_col.rotation_quaternion = (1.0, 0.0, 0.0, 0.0)
ob_cube_col.location = (0.0, 175.9, -32.23)
ob_cube_col.scale = (70.92, 70.92, 70.92)

# ---- collection membership
scene.collection.objects.link(ob_arena)
scene.collection.objects.link(ob_arena_col)
scene.collection.objects.link(ob_hub)
scene.collection.objects.link(ob_hub_col)
scene.collection.objects.link(ob_cube_col)

# ---- scene / render settings (as saved in the file)
scene.frame_start = 1; scene.frame_end = 250; scene.frame_set(0)
scene.render.engine = 'BLENDER_EEVEE_NEXT'
bpy.context.view_layer.update()

# ---- added for rendering (the .blend has no active camera and no usable light): camera, sun
cam_auto = bpy.data.cameras.new('AutoCamera')
cam_auto.lens = 50.0
cam_auto.sensor_width = 36.0
cam_auto.clip_end = 8358.84
ob_auto_camera = bpy.data.objects.new('AutoCamera', cam_auto)
scene.collection.objects.link(ob_auto_camera)
ob_auto_camera.location = (476.289, -485.738, 217.762)
ob_auto_camera.rotation_euler = (1.09748, -7.21219e-08, 0.694738)
scene.camera = ob_auto_camera
light_auto_sun = bpy.data.lights.new('AutoSun', 'SUN')
light_auto_sun.energy = 3.0
light_auto_sun.angle = 0.0523599
ob_auto_sun = bpy.data.objects.new('AutoSun', light_auto_sun)
scene.collection.objects.link(ob_auto_sun)
ob_auto_sun.rotation_euler = (0.872665, 0.174533, 0.523599)
bpy.context.view_layer.update()
